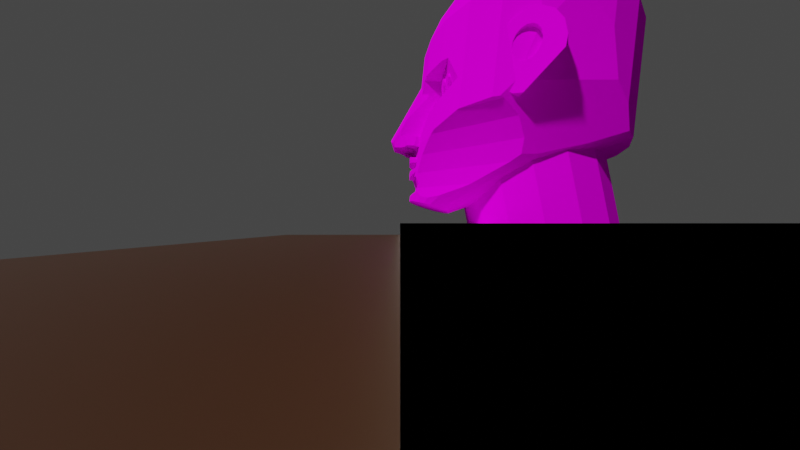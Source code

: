 # Source: face.blend  (saved by Blender 2.92.15; exported with 4.5.12 LTS)
import bpy
from mathutils import Matrix  # noqa: F401  (used for matrix-valued properties, if any)

bpy.ops.wm.read_factory_settings(use_empty=True)
scene = bpy.context.scene
scene.name = 'Scene'

# ---- collections
col_the_head = bpy.data.collections.new('the head'); scene.collection.children.link(col_the_head)
col_the_shot = bpy.data.collections.new('the shot'); scene.collection.children.link(col_the_shot)

# ---- images (referenced by path relative to the original .blend; pixels are not part of the script)
import os
ASSET_DIR = os.environ.get("B2B_ASSET_DIR", "")  # directory of the original .blend (textures are referenced by path, not embedded)
HERE = os.path.dirname(os.path.abspath(__file__))  # packed textures are extracted next to this script under _unpacked/

def load_image(name, relpath, width, height, colorspace="sRGB"):
    """Load a texture the original file referenced (path relative to the .blend, or extracted next to this script)."""
    p = next((c for c in (os.path.join(HERE, relpath), os.path.join(ASSET_DIR, relpath)) if relpath and os.path.exists(c)), "")
    if p:
        img = bpy.data.images.load(p, check_existing=True)
        img.name = name
    else:  # same state as the original file: an image datablock whose file is absent (Cycles renders it pink)
        img = bpy.data.images.new(name, width, height)
        img.source = "FILE"
        img.filepath = "//" + (relpath or name)
    img.colorspace_settings.name = colorspace
    return img
img_devg1a_png = load_image('devg1a.png', 'devg1a.png', 1024, 1024, 'sRGB')
img_devk2a_png = load_image('devk2a.png', 'devk2a.png', 1024, 1024, 'sRGB')
img_devw0a_png = load_image('devw0a.png', 'devw0a.png', 1024, 1024, 'sRGB')
img_devg1b_png = load_image('devg1b.png', 'devg1b.png', 1024, 1024, 'sRGB')

# ---- materials (node trees are filled in below, after node groups)
mat_dev_devg1a = bpy.data.materials.new('dev$devg1a')
mat_dev_devg1a.use_transparent_shadow = False
mat_dev_devg1a.diffuse_color = (0.784, 0.784, 0.784, 1.0)
mat_dev_devg1a.roughness = 0.6667
mat_dev_devg1a.specular_intensity = 0.0
mat_dev_devk2a = bpy.data.materials.new('dev$devk2a')
mat_dev_devk2a.use_transparent_shadow = False
mat_dev_devk2a.diffuse_color = (0.784, 0.784, 0.784, 1.0)
mat_dev_devk2a.roughness = 0.6667
mat_dev_devk2a.specular_intensity = 0.0
mat_dev_devw0a = bpy.data.materials.new('dev$devw0a')
mat_dev_devw0a.use_transparent_shadow = False
mat_dev_devw0a.diffuse_color = (0.784, 0.784, 0.784, 1.0)
mat_dev_devw0a.roughness = 0.6667
mat_dev_devw0a.specular_intensity = 0.0
mat_dev_devg1b = bpy.data.materials.new('dev$devg1b')
mat_dev_devg1b.use_transparent_shadow = False
mat_dev_devg1b.diffuse_color = (0.784, 0.784, 0.784, 1.0)
mat_dev_devg1b.roughness = 0.6667
mat_dev_devg1b.specular_intensity = 0.0
mat_material_001 = bpy.data.materials.new('Material.001')
mat_material_001.use_transparent_shadow = False

# ---- material node trees
mat_dev_devg1a.use_nodes = True; mat_dev_devg1a.node_tree.nodes.clear()
_N = mat_dev_devg1a.node_tree.nodes; _L = mat_dev_devg1a.node_tree.links
n0 = _N.new('ShaderNodeBsdfPrincipled'); n0.name = 'Principled BSDF'; n0.location = (10, 300)
n0.distribution = 'GGX'
n0.subsurface_method = 'BURLEY'
n0.inputs[2].default_value = 0.6667
n0.inputs[3].default_value = 1.0
n0.inputs[13].default_value = 0.0
n0.inputs[27].default_value = (0.0, 0.0, 0.0, 1.0)
n0.inputs[28].default_value = 1.0
n1 = _N.new('ShaderNodeOutputMaterial'); n1.name = 'Material Output'; n1.location = (300, 300)
n2 = _N.new('ShaderNodeTexImage'); n2.name = 'Image Texture'; n2.location = (-300, 600)
n2.image = img_devg1a_png
_L.new(n0.outputs[0], n1.inputs[0])
_L.new(n2.outputs[0], n0.inputs[0])
n1.is_active_output = True
mat_dev_devk2a.use_nodes = True; mat_dev_devk2a.node_tree.nodes.clear()
_N = mat_dev_devk2a.node_tree.nodes; _L = mat_dev_devk2a.node_tree.links
n0 = _N.new('ShaderNodeBsdfPrincipled'); n0.name = 'Principled BSDF'; n0.location = (10, 300)
n0.distribution = 'GGX'
n0.subsurface_method = 'BURLEY'
n0.inputs[2].default_value = 0.6667
n0.inputs[3].default_value = 1.0
n0.inputs[13].default_value = 0.0
n0.inputs[27].default_value = (0.0, 0.0, 0.0, 1.0)
n0.inputs[28].default_value = 1.0
n1 = _N.new('ShaderNodeOutputMaterial'); n1.name = 'Material Output'; n1.location = (300, 300)
n2 = _N.new('ShaderNodeTexImage'); n2.name = 'Image Texture'; n2.location = (-300, 600)
n2.image = img_devk2a_png
_L.new(n0.outputs[0], n1.inputs[0])
_L.new(n2.outputs[0], n0.inputs[0])
n1.is_active_output = True
mat_dev_devw0a.use_nodes = True; mat_dev_devw0a.node_tree.nodes.clear()
_N = mat_dev_devw0a.node_tree.nodes; _L = mat_dev_devw0a.node_tree.links
n0 = _N.new('ShaderNodeBsdfPrincipled'); n0.name = 'Principled BSDF'; n0.location = (10, 300)
n0.distribution = 'GGX'
n0.subsurface_method = 'BURLEY'
n0.inputs[2].default_value = 0.6667
n0.inputs[3].default_value = 1.0
n0.inputs[13].default_value = 0.0
n0.inputs[27].default_value = (0.0, 0.0, 0.0, 1.0)
n0.inputs[28].default_value = 1.0
n1 = _N.new('ShaderNodeOutputMaterial'); n1.name = 'Material Output'; n1.location = (300, 300)
n2 = _N.new('ShaderNodeTexImage'); n2.name = 'Image Texture'; n2.location = (-300, 600)
n2.image = img_devw0a_png
_L.new(n0.outputs[0], n1.inputs[0])
_L.new(n2.outputs[0], n0.inputs[0])
n1.is_active_output = True
mat_dev_devg1b.use_nodes = True; mat_dev_devg1b.node_tree.nodes.clear()
_N = mat_dev_devg1b.node_tree.nodes; _L = mat_dev_devg1b.node_tree.links
n0 = _N.new('ShaderNodeBsdfPrincipled'); n0.name = 'Principled BSDF'; n0.location = (10, 300)
n0.distribution = 'GGX'
n0.subsurface_method = 'BURLEY'
n0.inputs[2].default_value = 0.6667
n0.inputs[3].default_value = 1.0
n0.inputs[13].default_value = 0.0
n0.inputs[27].default_value = (0.0, 0.0, 0.0, 1.0)
n0.inputs[28].default_value = 1.0
n1 = _N.new('ShaderNodeOutputMaterial'); n1.name = 'Material Output'; n1.location = (300, 300)
n2 = _N.new('ShaderNodeTexImage'); n2.name = 'Image Texture'; n2.location = (-300, 600)
n2.image = img_devg1b_png
_L.new(n0.outputs[0], n1.inputs[0])
_L.new(n2.outputs[0], n0.inputs[0])
n1.is_active_output = True
mat_material_001.use_nodes = True; mat_material_001.node_tree.nodes.clear()
_N = mat_material_001.node_tree.nodes; _L = mat_material_001.node_tree.links
n0 = _N.new('ShaderNodeBsdfPrincipled'); n0.name = 'Principled BSDF'; n0.location = (10, 300)
n0.distribution = 'GGX'
n0.subsurface_method = 'BURLEY'
n0.inputs[0].default_value = (0.04955, 0.01946, 0.006519, 1.0)
n0.inputs[3].default_value = 1.45
n0.inputs[27].default_value = (0.0, 0.0, 0.0, 1.0)
n0.inputs[28].default_value = 1.0
n1 = _N.new('ShaderNodeOutputMaterial'); n1.name = 'Material Output'; n1.location = (300, 300)
_L.new(n0.outputs[0], n1.inputs[0])
n1.is_active_output = True

# ---- world
world_world = bpy.data.worlds.new('World'); scene.world = world_world
world_world.use_nodes = True; world_world.node_tree.nodes.clear()
_N = world_world.node_tree.nodes; _L = world_world.node_tree.links
n0 = _N.new('ShaderNodeOutputWorld'); n0.name = 'World Output'; n0.location = (300, 300)
n1 = _N.new('ShaderNodeBackground'); n1.name = 'Background'; n1.location = (10, 300)
n1.inputs[0].default_value = (0.05088, 0.05088, 0.05088, 1.0)
_L.new(n1.outputs[0], n0.inputs[0])
n0.is_active_output = True
world_world.color = (0.05088, 0.05088, 0.05088)
world_world.use_sun_shadow = False
world_world.sun_shadow_jitter_overblur = 0.0

# ---- cameras
cam_camera = bpy.data.cameras.new('Camera')
cam_camera.lens = 10.18
cam_camera.sensor_height = 36.0
cam_camera.display_size = 10.0
cam_camera.lens_unit = 'FOV'

# ---- meshes
me_wr_export_002 = bpy.data.meshes.new('wr_export.002')
me_wr_export_002.from_pydata([(-2.598, 1.5, 1.0), (-1.5, 2.598, -3.0), (0.0, 3.0, -3.0), (-2.598, -1.5, 1.0), (-2.5, -1.598, 1.0), (-1.5, -2.598, 1.0), (0.0, -3.0, -3.0), (-3.0, -3.815e-06, 1.0), (-2.598, -1.5, -3.0), (-3.0, -3.815e-06, -3.0), (-2.598, 1.5, -3.0), (1.5, 2.598, -3.0), (-1.5, -2.598, -3.0), (3.0, -3.815e-06, -3.0), (-1.668, -0.6279, 1.0), (1.299, 0.75, -3.0), (1.5, -3.815e-06, -3.0), (1.299, -0.75, -3.0), (0.75, -1.299, -3.0), (0.0, -1.5, -3.0), (-0.75, -1.299, -3.0), (-1.299, -0.75, -3.0), (-1.5, -3.815e-06, -3.0), (-1.299, 0.75, -3.0), (-0.75, 1.299, -3.0), (0.0, 1.5, -3.0), (0.75, 1.299, -3.0), (-2.049, -2.049, -3.0), (2.049, -2.049, -3.0), (1.5, -2.598, -3.0), (2.598, -1.5, -3.0), (2.598, 1.5, -3.0), (0.0, -3.0, 1.0), (1.5, -2.598, 1.0), (2.598, -1.5, 1.0), (-0.75, -1.299, 1.0), (0.0, -1.5, 1.0), (0.75, -1.299, 1.0), (0.0, 3.0, 1.0), (-1.5, 2.598, 1.0), (2.67, -1.232, 1.0), (3.0, -3.815e-06, 1.0), (1.299, -0.75, 1.0), (1.5, -3.815e-06, 1.0), (1.299, 0.75, 1.0), (0.75, 1.299, 1.0), (0.0, 1.5, 1.0), (-0.75, 1.299, 1.0), (-1.299, 0.75, 1.0), (-1.5, -3.815e-06, 1.0), (-1.299, -0.75, 1.0), (2.598, 1.5, 1.0), (1.5, 2.598, 1.0), (1.299, 0.75, -3.0), (1.5, -3.815e-06, -3.0), (1.299, -0.75, -3.0), (0.75, -1.299, -3.0), (0.0, -1.5, -3.0), (-0.75, -1.299, -3.0), (-1.299, -0.75, -3.0), (-1.5, -3.815e-06, -3.0), (-1.299, 0.75, -3.0), (-0.75, 1.299, -3.0), (0.0, 1.5, -3.0), (0.75, 1.299, -3.0), (-0.75, -1.299, 1.0), (0.0, -1.5, 1.0), (0.75, -1.299, 1.0), (1.299, -0.75, 1.0), (1.5, -3.815e-06, 1.0), (1.299, 0.75, 1.0), (0.75, 1.299, 1.0), (0.0, 1.5, 1.0), (-0.75, 1.299, 1.0), (-1.299, 0.75, 1.0), (-1.5, -3.815e-06, 1.0), (-1.299, -0.75, 1.0)], [], [(7, 3, 4, 14, 49, 48, 47, 46, 45, 44, 43, 42, 37, 40, 41, 51, 52, 38, 39, 0), (41, 13, 31, 51), (34, 33, 29, 28, 30), (9, 7, 0, 10), (26, 25, 24, 23, 22, 21, 20, 19, 27, 8, 9, 10, 1, 2, 11, 31, 13, 30, 28, 16, 15), (3, 7, 9, 8), (27, 12, 5, 4, 3, 8), (6, 32, 5, 12), (39, 38, 2, 1), (52, 11, 2, 38), (11, 52, 51, 31), (6, 12, 27, 19, 18, 17, 16, 28, 29), (50, 49, 14, 4, 5, 32, 33, 34, 40, 37, 36, 35), (33, 32, 6, 29), (34, 30, 13, 41, 40), (1, 10, 0, 39), (53, 54, 55, 56, 57, 58, 59, 60, 61, 62, 63, 64), (68, 69, 70, 71, 72, 73, 74, 75, 76, 65, 66, 67)])
me_wr_export_002.polygons.foreach_set('material_index', [0, 0, 0, 0, 0, 0, 0, 0, 0, 0, 0, 0, 0, 0, 0, 0, 1, 1])
_uv = me_wr_export_002.uv_layers.new(name='UVMap')
_uv.uv.foreach_set('vector', [3.375, 8.0, 3.475, 7.625, 3.5, 7.6, 3.708, 7.843, 3.75, 8.0, 3.8, 8.188, 3.938, 8.325, 4.125, 8.375, 4.312, 8.325, 4.45, 8.188, 4.5, 8.0, 4.45, 7.812, 4.312, 7.675, 4.792, 7.692, 4.875, 8.0, 4.775, 8.375, 4.5, 8.65, 4.125, 8.75, 3.75, 8.65, 3.475, 8.375, -20.75, 8.0, -19.75, 8.0, -19.75, 8.375, -20.75, 8.375, -20.75, 7.625, -20.75, 7.35, -19.75, 7.35, -19.75, 7.488, -19.75, 7.625, 19.75, 8.0, 20.75, 8.0, 20.75, 8.375, 19.75, 8.375, -4.312, 8.325, -4.125, 8.375, -3.938, 8.325, -3.8, 8.188, -3.75, 8.0, -3.8, 7.812, -3.938, 7.675, -4.125, 7.625, -3.613, 7.488, -3.475, 7.625, -3.375, 8.0, -3.475, 8.375, -3.75, 8.65, -4.125, 8.75, -4.5, 8.65, -4.775, 8.375, -4.875, 8.0, -4.775, 7.625, -4.637, 7.488, -4.5, 8.0, -4.45, 8.188, 20.75, 7.625, 20.75, 8.0, 19.75, 8.0, 19.75, 7.625, 19.75, 7.488, 19.75, 7.35, 20.75, 7.35, 20.75, 7.6, 20.75, 7.625, 19.75, 7.625, 19.75, -3.125, 20.75, -3.125, 20.75, -2.75, 19.75, -2.75, 20.75, 4.75, 20.75, 5.125, 19.75, 5.125, 19.75, 4.75, 20.75, 5.5, 19.75, 5.5, 19.75, 5.125, 20.75, 5.125, -19.75, 8.65, -20.75, 8.65, -20.75, 8.375, -19.75, 8.375, -4.125, 7.25, -3.75, 7.35, -3.613, 7.488, -4.125, 7.625, -4.312, 7.675, -4.45, 7.812, -4.5, 8.0, -4.637, 7.488, -4.5, 7.35, 3.8, 7.812, 3.75, 8.0, 3.708, 7.843, 3.5, 7.6, 3.75, 7.35, 4.125, 7.25, 4.5, 7.35, 4.775, 7.625, 4.792, 7.692, 4.312, 7.675, 4.125, 7.625, 3.938, 7.675, 20.75, -3.5, 20.75, -3.125, 19.75, -3.125, 19.75, -3.5, -20.75, 7.625, -19.75, 7.625, -19.75, 8.0, -20.75, 8.0, -20.75, 7.692, 19.75, 4.75, 19.75, 4.475, 20.75, 4.475, 20.75, 4.75, -4.45, 8.188, -4.5, 8.0, -4.45, 7.812, -4.312, 7.675, -4.125, 7.625, -3.938, 7.675, -3.8, 7.812, -3.75, 8.0, -3.8, 8.188, -3.938, 8.325, -4.125, 8.375, -4.312, 8.325, 4.45, 7.812, 4.5, 8.0, 4.45, 8.188, 4.312, 8.325, 4.125, 8.375, 3.938, 8.325, 3.8, 8.188, 3.75, 8.0, 3.8, 7.812, 3.938, 7.675, 4.125, 7.625, 4.312, 7.675])
me_wr_export_002.materials.append(mat_dev_devg1a)
me_wr_export_002.materials.append(mat_dev_devk2a)
me_wr_export_002.use_remesh_fix_poles = True
me_wr_export_002.use_remesh_preserve_attributes = False
me_wr_export_002.use_mirror_vertex_groups = False
me_wr_export_002.update()
me_wr_export_004 = bpy.data.meshes.new('wr_export.004')
me_wr_export_004.from_pydata([(-37.32, -5.34, 47.15), (-32.41, -13.57, 50.27), (-35.1, -11.21, 47.15), (35.1, -11.21, 47.15), (32.41, -13.57, 50.27), (35.11, -11.21, 40.53), (32.34, -13.09, 41.01), (24.75, -19.56, 51.3), (34.44, -9.42, 25.21), (35.0, -9.469, 28.07), (36.52, -7.456, 21.08), (20.03, -23.02, 53.83), (13.39, -27.06, 57.54), (32.34, -7.967, 14.71), (34.05, -3.717, 0.06636), (13.11, -27.2, 57.57), (21.87, -8.017, 1.165), (24.75, -7.664, 3.198), (30.02, -8.234, 11.13), (33.94, -3.707, -0.08717), (13.39, -7.793, -4.563), (8.377, -28.93, 58.19), (4.048, -29.97, 58.86), (-1.699e-14, -7.959, -7.313), (11.49, -8.018, -4.994), (12.42, -5.107, -13.47), (-12.48, -5.112, -13.45), (-4.048, -29.97, 58.86), (-8.377, -28.93, 58.19), (-21.87, -8.017, 1.165), (-13.39, -7.793, -4.563), (-11.49, -8.018, -4.994), (-24.09, -4.573, -8.23), (-24.75, -7.664, 3.198), (-13.11, -27.2, 57.57), (-13.39, -27.06, 57.54), (-32.34, -7.967, 14.71), (-30.02, -8.234, 11.13), (-35.0, -9.469, 28.07), (-34.44, -9.42, 25.21), (-36.52, -7.456, 21.08), (-32.34, -13.09, 41.01), (-20.03, -23.02, 53.83), (-24.75, -19.56, 51.3), (-40.16, 2.177, 50.82), (-42.29, 7.84, 57.59), (-41.57, 8.627, 61.72), (-42.51, 8.404, 59.28), (45.44, 23.01, 44.8), (45.2, 20.9, 45.98), (46.24, 30.1, 46.75), (46.0, 27.99, 45.22), (45.02, 19.26, 51.52), (44.99, 19.0, 50.23), (45.04, 19.49, 47.88), (45.72, 25.5, 44.53), (44.35, 13.28, 47.12), (45.66, 24.99, 36.24), (46.57, 33.11, 40.82), (46.03, 28.24, 37.16), (46.36, 31.25, 19.62), (37.32, -5.34, 47.15), (40.16, 2.177, 50.82), (42.29, 7.84, 57.59), (42.43, 8.201, 51.84), (44.27, 13.07, 54.15), (42.6, 8.642, 54.18), (43.66, 8.642, 54.97), (42.96, 9.609, 55.9), (-38.17, -3.102, 5.846), (-35.11, -11.21, 40.53), (-42.96, 9.609, 55.9), (-43.66, 8.642, 54.97), (-42.6, 8.642, 54.18), (-44.35, 13.28, 47.12), (-42.43, 8.201, 51.84), (-46.24, 30.1, 46.75), (-46.0, 27.99, 45.22), (-45.72, 25.5, 44.53), (-45.44, 23.01, 44.8), (-45.2, 20.9, 45.98), (-45.04, 19.49, 47.88), (-44.99, 19.0, 50.23), (-46.57, 33.11, 40.82), (-46.03, 28.24, 37.16), (-45.66, 24.99, 36.24), (-48.0, 45.81, 31.61), (-47.78, 47.74, 29.6), (47.78, 47.74, 29.6), (-6.0, 28.0, 82.0), (-10.05, 34.22, 75.55), (-5.48, 30.43, 81.31), (-24.0, 34.84, 78.06), (-6.0, 20.51, 80.21), (-6.0, 20.85, 79.11), (-4.678, 25.12, 76.58), (-20.0, 13.82, 82.11), (-11.4, 20.64, 72.16), (-3.672, 22.82, 76.03), (-5.165, 21.91, 76.85), (-5.262, 23.13, 72.78), (-20.0, 16.89, 72.16), (-28.6, 20.64, 72.16), (-32.25, 22.12, 72.53), (5.48, 30.43, 81.31), (6.0, 28.0, 82.0), (10.05, 34.22, 75.55), (7.545, 36.29, 83.83), (4.206, 30.97, 84.88), (6.0, 20.85, 79.11), (6.0, 20.51, 80.21), (4.678, 25.12, 76.58), (11.4, 20.64, 72.16), (3.672, 22.82, 76.03), (5.165, 21.91, 76.85), (5.262, 23.13, 72.78), (20.0, 16.89, 72.16), (28.6, 20.64, 72.16), (6.0, 5.2, 86.56), (10.28, 5.2, 86.56), (12.42, 5.528, 86.42), (18.4, 14.31, 82.78), (20.51, 0.7963, 83.28), (24.0, 3.584, 81.4), (12.42, 1.235, 86.88), (33.29, 7.84, 73.18), (-18.4, 14.31, 82.78), (-6.0, 5.2, 86.56), (-10.43, 4.598, 86.8), (-10.28, 5.2, 86.56), (12.55, -30.16, 81.86), (11.77, -29.24, 84.84), (4.912, -27.34, 91.01), (3.331e-15, -14.88, 88.96), (-9.748, -21.25, 88.17), (-9.867, -22.7, 88.66), (-9.828, -22.77, 88.68), (-9.81, -22.79, 88.69), (9.81, -22.79, 88.69), (9.828, -22.77, 88.68), (9.748, -21.25, 88.17), (10.45, -18.9, 87.38), (5.871, -23.7, 90.48), (-8.219, -14.76, 89.19), (-4.912, -27.34, 91.01), (-5.871, -23.7, 90.48), (-10.45, -18.9, 87.38), (-11.97, -25.73, 86.47), (-10.01, -28.38, 87.64), (-7.31, -27.67, 89.94), (11.97, -25.73, 86.47), (9.867, -22.7, 88.66), (10.01, -28.38, 87.64), (7.31, -27.67, 89.94), (14.2, -26.63, 83.04), (17.15, -25.85, 77.56), (10.18, -16.04, 88.35), (12.41, -31.06, 78.93), (11.47, -31.88, 76.26), (9.882, -32.59, 73.97), (-11.47, -31.88, 76.26), (-14.2, -26.63, 83.04), (-17.15, -25.85, 77.56), (-10.18, -16.04, 88.35), (6.364, -7.82, 79.52), (6.364, -7.82, 88.71), (3.444, -7.495, 79.52), (3.444, -10.27, 79.52), (2.487e-14, -10.38, 79.52), (6.364, -9.941, 79.52), (8.315, -9.454, 79.52), (9.0, -8.88, 79.52), (8.315, -8.306, 79.52), (-14.93, -5.34, 85.94), (-20.51, 0.7963, 83.28), (-21.85, 2.177, 82.52), (14.93, -5.34, 85.94), (9.34, -15.01, 88.69), (10.57, -13.57, 88.1), (-23.63, -21.25, 64.13), (22.03, -22.64, 67.56), (-22.03, -22.64, 67.56), (-7.809, -33.15, 72.14), (-5.389, -33.56, 70.82), (-2.748, -33.8, 70.02), (9.948e-14, -33.89, 69.75), (2.748, -33.8, 70.02), (5.389, -33.56, 70.82), (7.809, -33.15, 72.14), (23.63, -21.25, 64.13), (4.263e-14, -30.47, 59.58), (-35.0, -64.0, 17.23), (35.0, -64.0, 17.23), (24.75, -64.0, 42.46), (13.39, -64.0, 50.19), (1.776e-14, -64.0, 52.91), (-32.34, -64.0, 30.88), (32.34, -64.0, 30.88), (-33.86, 45.84, -5.445), (-41.49, 46.92, 5.225), (-41.57, 46.83, 5.348), (-46.36, 48.05, 17.83), (-46.3, 48.15, 17.66), (-41.63, 51.94, 56.93), (-41.57, 51.83, 57.11), (-34.03, 52.95, 67.7), (-33.94, 52.85, 67.83), (-24.08, 53.71, 75.98), (-24.0, 53.64, 76.06), (-12.47, 54.17, 81.2), (-1.742e-14, 54.32, 82.99), (12.42, 54.13, 81.23), (12.47, 54.17, 81.2), (24.08, 53.71, 75.98), (41.63, 51.94, 56.93), (46.39, 50.75, 44.42), (46.36, 48.05, 17.83), (41.57, 46.83, 5.348), (33.94, 45.77, -5.37), (23.94, 45.01, -13.63), (24.0, 44.96, -13.59), (8.314, 79.62, 43.0), (4.303, 76.2, 11.03), (8.748, 68.6, -5.883), (-1.639e-13, 76.14, 10.44), (16.89, 69.01, -2.293), (8.774, 68.61, -5.868), (11.76, 76.69, 15.55), (29.2, 70.45, 10.8), (14.4, 77.07, 19.16), (16.63, 78.0, 27.89), (33.71, 72.34, 28.49), (16.06, 78.49, 32.41), (32.64, 73.29, 37.68), (33.76, 72.34, 28.69), (29.39, 74.17, 46.31), (14.4, 78.94, 36.62), (24.12, 74.91, 53.82), (11.76, 79.32, 40.23), (17.14, 75.48, 59.67), (16.97, 75.47, 59.85), (4.303, 79.8, 44.75), (-2.984e-13, 79.87, 45.34), (-8.793, 75.83, 63.47), (-8.314, 79.62, 43.0), (-17.14, 75.48, 59.67), (-8.906, 75.83, 63.4), (-4.303, 79.8, 44.75), (-11.76, 79.32, 40.23), (-14.4, 78.94, 36.62), (-29.31, 74.16, 46.62), (-16.06, 78.49, 32.41), (-29.39, 74.17, 46.31), (-16.63, 78.0, 27.89), (-32.59, 71.37, 19.44), (-32.54, 71.37, 19.34), (-16.06, 77.52, 23.37), (-11.76, 76.69, 15.55), (-23.88, 69.64, 3.43), (-29.2, 70.45, 10.8), (-16.92, 69.01, -2.262), (-8.314, 76.39, 12.78), (-8.774, 68.61, -5.868), (-16.89, 69.01, -2.293), (-23.87, 69.64, 3.409), (-29.22, 70.45, 10.82), (-33.76, 72.34, 28.69), (-33.71, 72.34, 28.49), (-32.64, 73.29, 37.68), (-32.64, 73.29, 37.96), (-24.12, 74.91, 53.82), (-23.97, 74.9, 54.1), (-16.97, 75.47, 59.85), (9.927e-14, 75.95, 64.71), (8.906, 75.83, 63.4), (8.793, 75.83, 63.47), (23.97, 74.9, 54.1), (29.31, 74.16, 46.62), (32.64, 73.29, 37.96), (32.59, 71.37, 19.44), (32.54, 71.37, 19.34), (23.87, 69.64, 3.409), (23.88, 69.64, 3.43), (29.22, 70.45, 10.82), (16.92, 69.01, -2.262), (3.835e-16, 68.47, -7.107), (-8.748, 68.6, -5.883), (-11.62, 55.86, -16.02), (-31.36, 57.8, -3.35), (-22.33, 56.65, -11.07), (-38.15, 59.17, 6.502), (-38.05, 58.95, 6.102), (-42.31, 63.2, 41.81), (-42.31, 63.17, 41.91), (-31.23, 65.07, 62.92), (-22.21, 65.62, 70.62), (-11.55, 65.93, 75.56), (-2.574e-15, 66.01, 77.29), (11.55, 65.93, 75.56), (31.23, 65.07, 62.92), (22.21, 65.62, 70.62), (31.09, 64.97, 63.21), (38.05, 64.26, 53.09), (42.31, 63.17, 41.91), (42.31, 63.2, 41.81), (42.35, 60.59, 17.79), (31.36, 57.8, -3.35), (11.62, 55.86, -16.02), (11.44, 55.76, -16.13), (7.397e-15, 55.54, -17.76), (-11.44, 55.76, -16.13), (-22.07, 56.46, -11.34), (-31.14, 57.58, -3.74), (-42.35, 60.44, 17.5), (-42.35, 60.59, 17.79), (-43.77, 61.95, 29.8), (-43.79, 61.9, 29.7), (-38.05, 64.26, 53.09), (-37.99, 64.19, 53.34), (-22.02, 65.53, 70.84), (-31.09, 64.97, 63.21), (-11.42, 65.87, 75.66), (11.42, 65.87, 75.66), (22.02, 65.53, 70.84), (37.99, 64.19, 53.34), (43.77, 61.95, 29.8), (43.79, 61.9, 29.7), (42.35, 60.44, 17.5), (38.05, 58.95, 6.102), (38.15, 59.17, 6.502), (31.14, 57.58, -3.74), (22.07, 56.46, -11.34), (22.33, 56.65, -11.07), (-47.98, 49.46, 31.03), (48.0, 49.35, 31.23), (47.98, 49.46, 31.03), (-2.407e-14, -5.294, -15.23), (12.39, 44.48, -18.77), (12.42, 44.45, -18.76), (-3.164e-14, 44.29, -20.53), (12.48, -5.112, -13.45), (24.0, -4.565, -8.306), (24.09, -4.573, -8.23), (33.86, 45.84, -5.445), (41.57, 5.92, 9.716), (38.17, -3.102, 5.846), (41.49, 46.92, 5.225), (32.34, -64.0, 3.569), (24.75, -64.0, -8.008), (46.3, 48.15, 17.66), (48.0, 47.93, 31.38), (46.36, 50.64, 44.62), (47.74, 48.16, 33.54), (46.74, 34.62, 43.2), (46.43, 36.36, 45.58), (48.0, 45.81, 31.61), (49.41, 22.5, 38.55), (41.57, 51.83, 57.11), (43.57, 23.01, 54.94), (43.35, 25.5, 55.25), (46.41, 32.0, 51.29), (44.99, 32.0, 50.23), (45.71, 31.51, 48.38), (43.74, 30.1, 53.72), (44.3, 31.51, 52.1), (45.26, 31.51, 52.82), (43.41, 27.99, 54.82), (43.64, 27.99, 54.99), (44.03, 20.9, 53.93), (44.68, 19.49, 52.39), (46.26, 30.31, 47.07), (44.29, 30.1, 54.12), (43.41, 25.5, 55.3), (43.64, 23.01, 54.99), (44.29, 20.9, 54.12), (42.51, 8.404, 59.28), (42.48, 34.72, 56.54), (43.66, 36.36, 54.97), (43.15, 36.36, 54.59), (46.41, 37.5, 51.29), (44.82, 37.5, 50.1), (46.36, 36.48, 46.14), (49.17, 27.99, 47.59), (48.52, 30.1, 48.46), (47.55, 31.51, 49.76), (45.26, 19.49, 52.82), (45.07, 19.76, 53.07), (46.41, 19.0, 51.29), (45.71, 7.788, 52.22), (47.55, 19.49, 49.76), (49.4, 25.5, 47.29), (48.09, 11.21, 49.04), (49.17, 23.01, 47.59), (48.52, 20.9, 48.46), (53.59, 22.5, 41.68), (53.05, 28.24, 42.41), (53.22, 18.6, 42.18), (49.16, 36.36, 47.62), (51.49, 33.11, 44.5), (34.03, 52.95, 67.7), (33.94, 52.85, 67.83), (27.08, 34.22, 75.55), (32.25, 22.12, 72.53), (24.0, 53.64, 76.06), (24.0, 34.84, 78.06), (24.0, 16.2, 80.06), (20.0, 13.82, 82.11), (0.9575, 0.1792, 88.63), (10.43, 4.598, 86.8), (6.975, 0.302, 89.38), (4.121, 0.1792, 88.63), (4.5, 4.0, 88.5), (11.92, 0.3864, 89.89), (10.81, 5.531, 88.42), (4.194, -14.42, 89.73), (3.843, -14.46, 89.78), (7.75, -13.12, 89.08), (8.219, -14.76, 89.19), (8.991, -10.3, 88.72), (8.897, -12.18, 88.82), (9.408, -10.24, 88.53), (8.878, -12.2, 88.82), (8.315, -8.306, 88.49), (3.444, -7.495, 89.1), (1.387e-14, -7.324, 89.57), (1.39e-14, -7.38, 89.58), (3.444, -10.27, 89.39), (6.364, -9.941, 88.94), (8.315, -9.454, 88.61), (9.0, -8.88, 88.45), (10.06, -7.766, 88.18), (10.13, -6.584, 88.04), (9.429, -6.013, 88.41), (4.194, -3.337, 88.55), (7.75, -4.638, 88.17), (10.27, -6.971, 88.06), (8.232, 0.009866, 87.61), (11.13, 0.0, 87.19), (8.228, 0.0, 87.61), (9.194, -6.905, 88.54), (9.239, -6.591, 88.5), (9.265, -5.879, 88.42), (4.5, 0.1569, 88.5), (7.071, -10.84, 90.45), (7.071, -13.37, 90.45), (7.071, -7.047, 90.45), (10.13, -6.584, 88.12), (9.151, -7.638, 88.58), (7.75, -13.12, 89.84), (9.239, -5.857, 88.5), (7.75, -4.638, 89.84), (11.26, 0.009866, 87.61), (11.26, 0.0, 87.61), (3.316, 34.12, 84.67), (-8.646e-15, 37.03, 84.84), (12.42, 36.12, 83.15), (-4.206, 30.97, 84.88), (-12.42, 36.12, 83.15), (-3.316, 34.12, 84.67), (-7.545, 36.29, 83.83), (-12.42, 54.13, 81.23), (-0.9575, 0.1792, 88.63), (6.975, 4.0, 89.38), (4.4, -3.412, 91.52), (4.4, -6.707, 91.52), (-2.726e-15, -2.88, 91.52), (-6.975, 0.302, 89.38), (-2.025, 0.302, 89.38), (-4.121, 0.1792, 88.63), (-4.5, 4.0, 88.5), (4.194, -3.337, 91.52), (-1.0, 0.6522, 91.5), (1.0, 0.6522, 91.5), (2.025, 0.302, 89.38), (2.026, 0.3019, 89.38), (6.975, 1.002, 93.62), (-2.025, 4.0, 89.38), (-1.0, 4.0, 91.5), (1.0, 4.0, 91.5), (2.025, 4.0, 89.38), (4.5, 1.148, 94.5), (8.0, 4.0, 91.5), (8.0, 0.6522, 91.5), (7.732, 6.629, 94.6), (8.718, 6.554, 94.17), (7.732, 1.163, 94.6), (10.57, 1.005, 93.63), (10.16, 0.9913, 93.55), (6.975, 4.0, 93.62), (10.16, 2.438, 93.55), (6.0, 16.4, 93.31), (-3.843, -14.46, 89.78), (2.392e-14, -27.13, 91.69), (2.241e-14, -24.15, 91.37), (-7.75, -13.12, 89.08), (-4.194, -14.42, 89.73), (-8.991, -10.3, 88.72), (-8.878, -12.2, 88.82), (-9.408, -10.24, 88.53), (4.194, -14.42, 91.52), (-4.4, -14.35, 91.52), (4.4, -14.35, 91.52), (-5.395e-16, -14.88, 91.52), (-4.194, -14.42, 91.52), (-3.444, -7.495, 89.1), (-6.364, -7.82, 88.71), (-8.315, -8.306, 88.49), (-10.06, -7.766, 88.18), (-9.0, -8.88, 88.45), (-8.315, -9.454, 88.61), (-3.444, -10.27, 89.39), (1.557e-14, -10.68, 89.93), (-10.13, -6.584, 88.04), (-9.265, -5.879, 88.42), (-7.75, -4.638, 88.17), (-4.194, -3.337, 88.55), (1.161e-14, -2.88, 89.1), (-8.232, 0.009866, 87.61), (1.029e-14, -0.2675, 88.82), (-8.228, 0.0, 87.61), (-11.13, 0.0, 87.19), (-12.42, 1.235, 86.88), (-9.151, -7.638, 88.58), (-10.27, -6.971, 88.06), (-10.13, -6.584, 88.12), (7.071, -4.389, 90.45), (-9.239, -6.591, 88.5), (-9.194, -6.905, 88.54), (-9.429, -6.013, 88.41), (-7.071, -10.84, 90.45), (-7.75, -13.12, 89.84), (4.4, -11.18, 91.52), (-7.071, -13.37, 90.45), (-4.4, -11.18, 91.52), (-9.239, -5.857, 88.5), (-4.5, 0.1569, 88.5), (-10.81, 5.531, 88.42), (-7.732, 6.629, 94.6), (-6.975, 4.0, 89.38), (-8.0, 4.0, 91.5), (-11.92, 0.3864, 89.89), (-6.0, 16.4, 93.31), (-12.42, 5.528, 86.42), (-11.26, 0.009866, 87.61), (-11.26, 0.0, 87.61), (-4.4, -3.412, 91.52), (-4.194, -3.337, 91.52), (-4.4, -6.707, 91.52), (-8.0, 0.6522, 91.5), (-6.975, 1.002, 93.62), (-7.732, 1.163, 94.6), (-6.975, 4.0, 93.62), (-4.5, 1.148, 94.5), (-2.025, 1.002, 93.62), (2.025, 1.002, 93.62), (-2.025, 4.0, 93.62), (-4.5, 4.0, 94.5), (4.5, 4.0, 94.5), (2.025, 4.0, 93.62), (-5.647, 1.53, 96.82), (4.46, 6.844, 99.63), (6.0, 6.957, 96.44), (4.466, 2.071, 100.1), (4.476, 4.357, 101.0), (4.46, 1.994, 99.63), (2.691, 1.23, 95.0), (5.647, 1.53, 96.82), (6.0, 10.93, 96.44), (5.647, 10.61, 96.82), (-7.071, -4.389, 90.45), (-7.071, -7.047, 90.45), (-7.75, -4.638, 89.84), (-24.0, 16.2, 80.06), (-33.29, 7.84, 73.18), (-27.08, 34.22, 75.55), (-8.718, 6.554, 94.17), (-10.16, 0.9913, 93.55), (-10.57, 1.005, 93.63), (-10.16, 2.438, 93.55), (-6.0, 6.957, 96.44), (-4.476, 4.357, 101.0), (-4.46, 1.994, 99.63), (-4.466, 2.071, 100.1), (2.393e-15, 6.865, 102.1), (-4.46, 6.844, 99.63), (-5.647, 10.61, 96.82), (-6.0, 10.93, 96.44), (-24.0, 3.584, 81.4), (-46.36, 50.64, 44.62), (-43.41, 27.99, 54.82), (-44.29, 30.1, 54.12), (-43.74, 30.1, 53.72), (-44.99, 32.0, 50.23), (-44.3, 31.51, 52.1), (-45.26, 31.51, 52.82), (-45.71, 31.51, 48.38), (-44.03, 20.9, 53.93), (-44.68, 19.49, 52.39), (-43.35, 25.5, 55.25), (-43.57, 23.01, 54.94), (-42.48, 34.72, 56.54), (-43.15, 36.36, 54.59), (-43.66, 36.36, 54.97), (-46.36, 36.48, 46.14), (-44.82, 37.5, 50.1), (-43.32, 24.53, 55.42), (-44.27, 13.07, 54.15), (-43.64, 27.99, 54.99), (-44.29, 20.9, 54.12), (-43.64, 23.01, 54.99), (-43.41, 25.5, 55.3), (-45.26, 19.49, 52.82), (-45.02, 19.26, 51.52), (-46.26, 30.31, 47.07), (-45.71, 7.788, 52.22), (-46.41, 32.0, 51.29), (-46.41, 19.0, 51.29), (-47.55, 31.51, 49.76), (-46.74, 34.62, 43.2), (-47.55, 19.49, 49.76), (-46.39, 50.75, 44.42), (-46.43, 36.36, 45.58), (-46.41, 37.5, 51.29), (-47.74, 48.16, 33.54), (-48.0, 49.35, 31.23), (-49.4, 25.5, 47.29), (-48.52, 30.1, 48.46), (-48.0, 30.86, 49.16), (-48.52, 20.9, 48.46), (-49.17, 23.01, 47.59), (-49.17, 27.99, 47.59), (-49.16, 36.36, 47.62), (-48.0, 36.84, 49.16), (-48.0, 47.93, 31.38), (-49.41, 22.5, 38.55), (-53.22, 18.6, 42.18), (-53.59, 22.5, 41.68), (-51.49, 33.11, 44.5), (-53.05, 28.24, 42.41), (-46.36, 31.25, 19.62), (-33.94, 45.77, -5.37), (-24.0, 44.96, -13.59), (-24.0, -4.565, -8.306), (-32.34, -64.0, 3.569), (-23.94, 45.01, -13.63), (-12.42, 44.45, -18.76), (-12.42, -5.107, -13.47), (-12.39, 44.48, -18.77), (13.39, -62.79, -15.5), (9.347e-15, -62.27, -18.12), (-13.39, -62.79, -15.5), (-24.75, -64.0, -8.008), (-22.65, -64.0, -9.438), (-11.77, -29.24, 84.84), (-12.55, -30.16, 81.86), (-12.41, -31.06, 78.93), (-9.882, -32.59, 73.97), (-3.444, -7.495, 79.52), (-6.364, -7.82, 79.52), (-8.315, -8.306, 79.52), (-9.0, -8.88, 79.52), (-8.315, -9.454, 79.52), (-6.364, -9.941, 79.52), (-3.444, -10.27, 79.52), (0.0, -7.38, 79.52), (-6.364, -9.941, 88.94), (1.542e-14, -10.38, 89.9), (-8.897, -12.18, 88.82), (-10.57, -13.57, 88.1), (-9.34, -15.01, 88.69), (16.06, 77.52, 23.37), (8.314, 76.39, 12.78), (-4.303, 76.2, 11.03), (-14.4, 77.07, 19.16), (44.35, 13.28, 16.23), (41.57, 8.627, 61.72), (33.94, 7.995, 72.62), (-34.05, -3.717, 0.06636), (-41.57, 5.92, 9.716), (-33.94, -3.707, -0.08717), (-13.39, -64.0, 50.19), (21.85, 2.177, 82.52), (22.65, -64.0, -9.438), (-44.35, 13.28, 16.23), (-24.75, -64.0, 42.46), (-33.94, 7.995, 72.62)], [], [(626, 76, 613, 595, 617, 627), (189, 180, 157, 158, 5, 3, 4), (334, 350, 88, 355, 60, 216, 335), (41, 196, 684, 43), (192, 9, 6, 197), (348, 682, 648, 20, 16, 17), (299, 301, 399, 357, 214, 324), (466, 535, 469, 538), (12, 194, 193, 7, 11), (649, 23, 24, 20, 648), (26, 646, 336, 23, 31), (184, 27, 190, 185), (314, 254, 255, 265, 290, 313), (449, 441, 432, 446, 431, 434, 450), (320, 294, 318, 203, 204, 205), (32, 29, 33, 37, 677, 679), (180, 155, 130, 157), (439, 432, 441, 440), (319, 295, 320, 205, 206, 207), (69, 677, 37, 36, 39, 40), (414, 416, 448, 444, 501, 499), (75, 73, 72, 614), (631, 632, 622, 604, 603, 621), (416, 419, 421, 448), (34, 35, 680, 195, 190, 27, 28), (554, 558, 557, 480), (634, 85, 74, 75, 614, 635), (369, 385, 387, 53, 52), (54, 389, 393, 49), (54, 49, 48, 55, 51, 50, 370, 52, 53), (190, 22, 186, 185), (342, 16, 20, 24, 340, 341), (382, 383, 50, 51), (62, 61, 3, 5, 10, 345, 344, 674, 56, 64, 66, 68, 65, 375, 63), (448, 421, 418, 443, 444), (315, 292, 269, 268, 266), (387, 385, 386, 65, 68, 67, 388, 391, 392, 393, 389), (636, 634, 635), (306, 330, 332, 225, 284, 281), (68, 66, 67), (309, 339, 647, 310), (433, 516, 465, 470), (8, 13, 18, 14, 345, 10), (299, 276, 239, 240, 300, 301), (196, 41, 38, 191), (269, 292, 293, 317, 250, 252), (632, 627, 617, 615, 594, 590, 607, 610, 605, 600, 602, 622), (606, 71, 73, 75, 74, 683, 678, 69, 40, 70, 2, 0, 44, 45, 47), (71, 72, 73), (525, 445, 447, 439, 440, 449, 450), (437, 452, 438), (76, 77, 78, 79, 80, 81, 82, 612, 613), (527, 526, 513, 528), (28, 27, 184, 183), (307, 308, 309, 285, 223), (645, 647, 339, 336, 646), (461, 518, 407), (86, 623, 87), (623, 633, 87), (350, 352, 88), (88, 352, 355), (458, 456, 91, 89, 541), (459, 456, 458, 454, 210, 460, 457), (103, 102, 97, 100, 90, 574), (94, 89, 91, 95, 99), (459, 90, 100, 98, 95, 91, 456), (574, 90, 459, 457, 92), (102, 103, 572, 96, 101), (96, 126, 93, 94, 99, 98, 100, 97, 101), (102, 101, 97), (95, 98, 99), (453, 490, 105, 104, 108), (120, 121, 110, 118, 119, 408), (404, 455, 107, 106, 401), (111, 104, 105, 109, 114), (116, 112, 115, 113, 114, 109, 110, 121, 406), (107, 108, 104, 111, 113, 115, 106), (113, 111, 114), (112, 117, 402, 401, 106, 115), (112, 116, 117), (117, 116, 406, 405, 402), (127, 93, 126, 542, 128, 129), (123, 681, 62, 63, 125), (125, 63, 375, 675, 676), (646, 26, 642, 641, 644, 645), (131, 130, 155, 154), (146, 134, 135, 136, 137, 138, 139, 151, 140, 141), (145, 493, 142, 138, 137), (289, 263, 262, 286, 287, 311), (180, 189, 140, 151, 150, 154, 155), (136, 135, 147, 148, 149), (297, 210, 211, 212, 322), (150, 151, 139, 153, 152), (230, 670, 229, 227, 671, 222, 224, 672, 261, 257, 673, 256, 253, 251, 249, 248, 244, 247, 242, 241, 221, 238, 236, 232), (616, 82, 81, 619), (181, 179, 1, 2, 70, 160, 655), (330, 306, 328, 346, 218, 343), (164, 165, 423, 166), (167, 168, 666, 426), (423, 425, 664, 166), (422, 165, 164, 172), (427, 169, 167, 426), (171, 170, 428, 429), (171, 429, 422, 172), (428, 170, 169, 427), (189, 4, 178, 156, 141, 140), (668, 1, 179, 134, 146, 163), (181, 162, 161, 147, 135, 134, 179), (668, 173, 0, 2, 1), (174, 175, 44, 0, 173), (176, 61, 62, 681, 122), (61, 176, 178, 4, 3), (685, 46, 47, 45, 573), (650, 30, 31, 23, 649), (67, 66, 64, 388), (298, 322, 212, 403, 213, 323), (5, 158, 159, 11, 7, 6, 9, 8, 10), (36, 643, 191, 38, 39), (556, 552, 549, 551), (573, 45, 44, 175, 587), (181, 655, 654, 162), (471, 477, 476, 467), (669, 177, 417, 415, 133, 491, 143), (193, 197, 6, 7), (287, 286, 285, 309, 310), (604, 622, 602, 601), (18, 17, 16, 342, 19, 14), (293, 292, 315, 316, 333, 624, 620), (182, 34, 28, 183), (414, 499, 502, 133, 415), (308, 307, 331, 219, 338, 337), (335, 326, 325, 304, 303, 215, 334), (683, 639, 201, 202, 200, 678), (222, 226, 223, 285, 224), (671, 284, 225, 226, 222), (227, 282, 281, 284, 671), (229, 228, 282, 227), (228, 229, 670, 280, 283), (280, 670, 230, 231, 279), (231, 230, 232, 233, 234), (233, 232, 236, 235, 278), (235, 236, 238, 237, 277), (237, 238, 221, 239, 276), (239, 221, 241, 274, 240), (274, 241, 242, 273, 275), (247, 246, 243, 273, 242), (244, 245, 272, 246, 247), (248, 270, 271, 245, 244), (249, 252, 250, 270, 248), (251, 268, 269, 252, 249), (253, 267, 266, 268, 251), (256, 255, 254, 267, 253), (673, 259, 265, 255, 256), (673, 257, 258, 259), (258, 257, 261, 260, 264), (260, 261, 672, 262, 263), (262, 672, 224, 285, 286), (321, 296, 319, 207, 208, 209), (683, 74, 85, 84, 83, 618, 86, 639), (304, 278, 235, 277, 302, 303), (58, 398, 395, 59), (58, 353, 354, 397, 398), (370, 50, 383, 384, 362), (611, 608, 596, 597), (160, 70, 40, 39, 38, 41, 43, 42, 656), (86, 87, 633, 624, 333, 201, 639), (289, 311, 644, 641, 198, 312), (630, 625, 78, 77), (657, 658, 659, 660, 661, 662, 663, 168, 167, 169, 170, 171, 172, 164, 166, 664), (15, 21, 22, 190, 195, 194, 12), (271, 294, 320, 295, 272, 245), (318, 317, 293, 620, 588, 203), (638, 637, 83, 84), (340, 25, 338, 219, 220, 341), (353, 58, 59, 57, 56, 674, 60, 355), (653, 161, 162, 654), (218, 19, 342, 341, 220, 343), (217, 344, 345, 14, 19, 218, 346), (551, 549, 548, 539), (300, 323, 213, 400, 399, 301), (497, 667, 494, 530), (352, 350, 334, 215, 351, 381, 354, 353, 355), (390, 55, 48, 392), (13, 8, 9, 192, 347), (309, 308, 337, 339), (372, 373, 358, 359), (363, 364, 365, 371), (359, 366, 367, 372), (373, 374, 368, 358), (361, 364, 363, 366, 359, 358, 368, 369, 52, 370, 362), (297, 321, 209, 460, 210), (367, 366, 363, 371), (365, 364, 361, 360), (65, 386, 374, 373, 372, 367, 371, 365, 360, 384, 383, 382, 390, 392, 391, 396, 394, 395, 398, 397, 379, 377, 376), (376, 377, 378), (377, 379, 380, 378), (337, 338, 25, 336, 339), (59, 395, 394, 356, 57), (347, 348, 17, 18, 13), (436, 438, 452, 451), (390, 382, 51, 55), (396, 391, 388, 64, 56, 57, 356), (42, 35, 34, 182, 656), (397, 354, 381, 380, 379), (381, 351, 214, 357, 675, 375, 65, 376, 378, 380), (404, 401, 402, 405, 123, 125, 676, 400, 213, 403), (460, 209, 208, 92, 457), (406, 121, 120, 124, 122, 681, 123, 405), (490, 567, 561, 118, 110, 109, 105), (625, 629, 79, 78), (479, 473, 474, 410, 442, 411), (119, 413, 412, 451, 452, 437, 408), (442, 409, 462, 411), (332, 331, 307, 223, 226, 225), (486, 412, 413, 484, 489), (212, 211, 455, 404, 403), (434, 431, 435, 124, 120, 408, 437, 438, 436, 407, 518, 516, 433), (144, 149, 148, 653, 654, 655, 160, 656, 182, 183, 184, 185, 186, 187, 188, 159, 158, 157, 130, 131, 152, 153, 132, 492), (302, 324, 214, 351, 215, 303), (531, 501, 444, 443), (417, 419, 416, 414, 415), (501, 531, 533, 500, 503, 502, 499), (511, 420, 430, 424, 425, 423, 165, 422, 429, 428, 427, 426, 666), (392, 48, 49, 393), (435, 431, 446), (132, 142, 493, 492), (362, 384, 360, 361), (488, 481, 482, 475), (15, 12, 11, 159, 188), (279, 305, 327, 329, 283, 280), (288, 264, 260, 263, 289, 312), (525, 463, 464, 445), (315, 266, 267, 254, 314, 316), (300, 240, 274, 275, 298, 323), (107, 455, 211, 210, 454, 453, 108), (453, 454, 583, 563, 560, 568, 567, 490), (454, 458, 541, 586, 585, 584, 580, 583), (356, 394, 396), (615, 592, 593, 594), (515, 546, 465, 516), (674, 344, 217, 349, 216, 60), (93, 127, 579, 586, 541, 89, 94), (469, 535, 468, 467, 476), (387, 389, 54, 53), (449, 440, 441), (331, 332, 330, 343, 220, 219), (517, 543, 544, 519), (553, 555, 477, 471), (571, 514, 512, 524, 528, 513, 534), (557, 488, 475, 480), (298, 275, 273, 297, 322), (489, 484, 483, 485, 487), (561, 567, 568, 566, 485, 483), (489, 487, 486), (479, 411, 462, 481, 488, 557, 558, 478), (492, 493, 145, 144), (495, 494, 667, 143, 491), (137, 136, 149, 144, 145), (503, 500, 532, 530, 494, 495), (287, 310, 647, 645, 644, 311), (546, 545, 547, 464, 463, 470, 465), (147, 161, 653, 148), (666, 510, 665, 509, 508, 506, 505, 504, 425, 424, 507, 498, 511), (290, 291, 199, 200, 202, 313), (512, 523, 524), (512, 514, 515, 516, 518, 461, 517, 519, 520, 128, 542, 521, 523), (26, 31, 30, 29, 32, 642), (302, 277, 237, 276, 299, 324), (409, 482, 481, 462), (386, 385, 369, 368, 374), (668, 163, 669, 143, 667, 497, 496, 498, 507, 522, 527, 528, 524, 523, 521, 174, 173), (445, 464, 547, 570, 522, 507, 424, 430, 447), (526, 534, 513), (534, 526, 527, 522, 570, 569, 571), (496, 529, 533, 531, 443, 418, 420, 511, 498), (532, 500, 533, 529), (496, 497, 530, 532, 529), (328, 329, 327, 349, 217, 346), (544, 520, 519), (525, 450, 434, 433, 470, 463), (536, 129, 128, 520, 544, 543, 540), (578, 576, 550, 537, 575), (535, 466, 548, 549, 552, 565, 554, 480, 475, 482, 409, 442, 410, 407, 436, 451, 412, 486, 487, 485, 566, 564, 562, 582, 581, 559, 550, 576, 577, 540, 543, 517, 461, 468), (466, 538, 539, 548), (677, 69, 678, 200, 199, 640, 679), (575, 536, 540, 577, 578), (586, 579, 537, 550, 559, 585), (175, 174, 521, 542, 126, 96, 572, 587), (335, 216, 349, 327, 305, 326), (547, 545, 569, 570), (304, 325, 234, 233, 278), (555, 556, 551, 539, 538, 469, 476, 477), (156, 178, 176, 122, 124, 435, 446, 432, 439, 447, 430, 420, 418, 421, 419, 417, 177), (407, 410, 474, 473, 472, 554, 565, 552, 553, 471, 467, 468, 461), (552, 556, 555, 553), (325, 326, 305, 279, 231, 234), (163, 146, 141, 156, 177, 669), (536, 575, 537, 579, 127, 129), (562, 564, 560, 563), (568, 560, 564, 566), (46, 685, 206, 205, 204), (578, 577, 576), (582, 580, 584, 581), (582, 562, 563, 583, 580), (585, 559, 581, 584), (574, 92, 208, 207, 206, 685, 573, 587, 572, 103), (204, 203, 588, 603, 604, 601, 600, 605, 606, 47, 46), (589, 607, 590, 591), (610, 598, 599, 609), (597, 596, 599, 598, 589, 591, 593, 592, 595, 613, 612), (610, 607, 589, 598), (599, 596, 608, 609), (616, 611, 597, 612, 82), (590, 594, 593, 591), (600, 601, 602), (154, 150, 152, 131), (288, 312, 198, 640, 199, 291), (495, 491, 133, 502, 503), (626, 630, 77, 76), (473, 479, 478, 472), (606, 605, 610, 609, 608, 611, 616, 619, 628, 629, 625, 630, 626, 627, 632, 631, 637, 638, 636, 635, 614, 72, 71), (615, 617, 595, 592), (314, 313, 202, 201, 333, 316), (79, 629, 628, 80), (86, 618, 621, 603, 588, 620, 624, 633, 623), (317, 318, 294, 271, 270, 250), (35, 42, 43, 684, 680), (21, 15, 188, 187), (80, 628, 619, 81), (636, 638, 84, 85, 634), (83, 637, 631, 621, 618), (139, 138, 142, 132, 153), (290, 265, 259, 258, 264, 288, 291), (554, 472, 478, 558), (679, 640, 198, 641, 642, 32), (643, 36, 37, 33, 651), (272, 295, 319, 296, 243, 246), (545, 546, 515, 514, 571, 569), (652, 651, 33, 29, 30, 650), (329, 328, 306, 281, 282, 228, 283), (336, 25, 340, 24, 23), (296, 321, 297, 273, 243), (22, 21, 187, 186), (659, 658, 505, 506), (660, 508, 509, 661), (509, 665, 662, 661), (660, 659, 506, 508), (658, 657, 504, 505), (510, 666, 168, 663), (662, 665, 510, 663), (657, 664, 425, 504), (118, 561, 483, 484, 413, 119), (676, 675, 357, 399, 400)])
me_wr_export_004.polygons.foreach_set('material_index', [1, 1, 1, 1, 1, 1, 1, 1, 1, 1, 1, 1, 1, 1, 1, 1, 1, 1, 1, 1, 1, 1, 1, 1, 1, 1, 1, 1, 1, 1, 1, 1, 1, 1, 1, 1, 1, 1, 1, 1, 1, 1, 1, 1, 1, 1, 1, 1, 1, 1, 1, 1, 1, 1, 1, 1, 1, 1, 1, 1, 1, 1, 1, 1, 1, 1, 1, 1, 1, 1, 1, 1, 1, 1, 1, 1, 1, 1, 1, 1, 1, 1, 1, 1, 1, 1, 1, 1, 1, 1, 1, 1, 1, 1, 1, 1, 1, 1, 1, 1, 1, 1, 1, 1, 1, 1, 1, 1, 1, 1, 1, 1, 1, 1, 1, 1, 1, 1, 1, 1, 1, 1, 1, 1, 1, 1, 1, 1, 1, 1, 1, 1, 1, 1, 1, 1, 1, 1, 1, 1, 1, 1, 1, 1, 1, 1, 1, 1, 1, 1, 1, 1, 1, 1, 1, 1, 1, 1, 1, 1, 1, 1, 1, 1, 1, 1, 1, 1, 1, 1, 1, 1, 1, 1, 1, 1, 1, 1, 1, 1, 1, 1, 1, 1, 1, 1, 1, 1, 1, 1, 1, 1, 1, 1, 1, 1, 1, 1, 1, 1, 1, 1, 1, 1, 1, 1, 1, 1, 1, 1, 1, 1, 1, 1, 1, 1, 1, 1, 1, 1, 1, 1, 1, 1, 1, 1, 1, 1, 1, 1, 1, 1, 1, 1, 1, 1, 1, 1, 1, 1, 1, 1, 1, 1, 1, 1, 1, 1, 1, 1, 1, 1, 1, 1, 1, 1, 1, 1, 1, 1, 1, 1, 1, 1, 1, 1, 1, 1, 1, 1, 1, 1, 1, 1, 1, 1, 1, 1, 1, 1, 1, 1, 1, 1, 1, 1, 1, 1, 1, 1, 1, 1, 1, 1, 1, 1, 1, 1, 1, 1, 1, 1, 1, 1, 1, 1, 1, 1, 1, 1, 1, 1, 1, 1, 1, 1, 1, 1, 1, 1, 1, 1, 1, 1, 1, 1, 1, 1, 1, 1, 1, 1, 1, 1, 1, 1, 1, 1, 1, 1, 1, 1, 1, 1, 1, 1, 1, 1, 1, 1, 1, 1, 1])
_uv = me_wr_export_004.uv_layers.new(name='UVMap')
_uv.uv.foreach_set('vector', [12.12, 13.13, 11.69, 12.56, 11.77, 12.56, 12.1, 12.43, 12.44, 12.89, 12.29, 13.0, 16.03, -4.907, 16.89, -4.509, 19.73, -2.102, 19.07, -1.867, 10.13, -7.776, 11.79, -7.776, 12.57, -7.103, -7.807, 13.34, -7.845, 12.98, -7.401, 12.93, -7.901, 12.45, -4.906, 8.812, -4.458, 13.01, -7.758, 13.37, 10.25, -2.273, 7.72, -15.0, 10.61, -15.0, 12.82, -3.889, -4.306, -15.0, -7.018, -1.367, -10.25, -2.273, -7.72, -15.0, -6.187, -15.0, -5.662, -15.0, -3.348, -14.7, -3.348, -0.9482, -5.467, -1.004, -6.187, -0.9159, -15.73, 17.27, -15.8, 17.24, -16.93, 14.24, -14.28, 13.96, -14.23, 13.99, -13.33, 17.05, -1.744, 1.076, -1.125, 1.039, -1.125, 2.0, -1.744, 2.0, 3.348, -5.765, 3.348, -15.0, 6.187, -15.0, 6.187, -3.889, 5.007, -4.754, -2.337e-15, -14.57, 4.247e-15, -0.9898, -2.872, -1.004, -3.348, -0.9482, -3.348, -14.7, -3.362, 4.119, -3.368, 4.106, -3.809, 1.0, -1.828, 1.0, -1.249, 3.872, 17.5, 1.687, 14.71, 2.012, 14.9, 1.0, 17.44, 1.0, 4.447, 16.15, 4.86, 18.84, 4.836, 18.84, 2.705, 18.61, 1.626, 15.79, 4.376, 16.11, 22.13, 3.31, 22.11, 3.316, 22.1, 3.357, 22.03, 3.532, 22.01, 3.532, 22.04, 2.938, 22.46, 2.938, 15.8, 17.24, 15.73, 17.27, 13.33, 17.05, 14.23, 13.99, 14.28, 13.96, 16.93, 14.24, -2.057, 7.023, 0.2913, 6.467, 0.7995, 7.187, 2.782, 8.505, 0.01659, 9.512, -0.02179, 9.485, -16.89, -4.661, -19.39, -5.463, -20.46, -6.54, -19.73, -6.765, 2.299, -0.7264, 2.357, -0.5032, 2.316, -0.4697, 2.31, -0.6478, -5.506, 17.38, -5.553, 17.41, -7.771, 17.24, -8.507, 14.24, -8.485, 14.21, -6.02, 14.43, 1.461, 10.54, 0.01659, 9.512, 2.782, 8.505, 3.679, 9.084, 6.303, 9.61, 5.27, 10.13, 22.43, -0.0486, 22.27, -0.9376, 22.46, -0.9376, 22.61, -0.7678, 22.88, -0.1001, 22.88, -0.0486, 12.96, 11.61, 13.54, 11.65, 13.74, 11.91, 13.06, 12.43, 11.9, -11.29, 12.29, -11.0, 12.82, -10.6, 12.53, -10.2, 11.53, -10.59, 11.39, -10.61, 22.27, -0.9376, 22.2, -1.224, 22.21, -1.219, 22.46, -0.9376, -3.278, -5.8, -3.348, -5.765, -3.348, -15.0, -2.677e-07, -15.0, 1.066e-14, -6.616, -1.012, -6.492, -2.094, -6.232, -0.5063, 1.251, -0.5063, 2.0, -1.125, 2.0, -1.125, 1.287, 12.35, 6.625, 11.42, 7.247, 11.09, 4.32, 10.61, 3.05, 11.43, 2.947, 13.31, 5.649, 13.1, 12.17, 13.21, 12.31, 12.82, 12.6, 12.56, 12.25, 12.88, 12.25, 11.97, 12.26, 12.44, 12.89, 12.12, 13.13, 11.49, 12.3, -11.97, 5.874, -11.49, 6.226, -11.2, 6.753, -11.13, 7.375, -11.3, 7.997, -11.69, 8.524, -11.77, 8.577, -12.88, 5.815, -12.56, 5.75, 14.9, 1.0, 14.71, -0.01201, 17.5, 0.3131, 17.44, 1.0, -2.057, -5.023, 0.2913, -4.467, -1.141, -2.348, -1.249, -1.872, -3.362, -2.119, -2.077, -5.0, 12.29, 7.997, 12.13, 8.524, 11.56, 8.524, 11.5, 7.997, -12.7, 1.544, -11.79, -0.3349, -11.79, -1.803, -10.13, -1.803, -5.27, -0.864, -1.461, 0.2245, -2.429, 2.48, -4.059, 4.32, -11.78, 4.32, -12.96, 3.05, -13.54, 3.16, -13.97, 3.402, -13.54, 4.268, -14.82, 3.101, -14.4, 2.96, 1.938, -2.281, 2.219, -2.05, 2.248, -1.575, 1.768, -1.71, 1.768, -2.343, 7.45, 16.49, 10.45, 16.8, 9.49, 19.32, 9.419, 19.32, 7.173, 19.08, -12.82, 5.75, -13.21, 5.874, -13.27, 5.941, -13.54, 4.268, -13.97, 3.402, -13.74, 3.16, -13.06, 2.947, -12.26, 3.803, -11.9, 6.753, -12.12, 6.226, -12.44, 5.874, 13.4, 6.625, 12.35, 6.625, 13.31, 5.649, -0.8376, 8.84, -0.935, 8.786, -2.767, 6.583, -0.5732, 5.223, -0.5655, 5.23, 0.8521, 6.967, 13.97, -9.74, 13.54, -9.649, 13.74, -9.914, 2.674e-07, 14.89, 3.169e-07, 12.07, 3.097, 12.12, 2.861, 14.94, 22.14, 2.049, 22.27, 1.0, 22.88, 1.0, 22.88, 2.049, 6.303, -7.61, 3.679, -7.084, 2.782, -6.505, 0.01659, -7.512, 1.461, -8.541, 5.27, -8.131, 15.73, 8.808, 13.52, 6.992, 14.92, 5.285, 14.96, 5.243, 17.66, 6.553, 15.8, 8.771, 7.72, -15.0, 10.25, -2.273, 7.018, -1.367, 4.306, -15.0, 9.49, -7.16, 10.45, -9.578, 10.48, -9.578, 13.27, -8.513, 11.66, -6.327, 11.58, -6.348, 12.29, 10.21, 12.29, 8.714, 12.44, 8.876, 12.82, 9.0, 13.21, 8.876, 13.53, 8.524, 13.75, 7.997, 13.82, 7.375, 13.85, 7.132, 14.14, 9.68, 13.74, 10.09, 12.82, 10.38, 13.54, 4.268, 13.97, 3.402, 13.54, 3.16, 12.96, 3.05, 11.78, 4.32, 4.059, 4.32, 2.429, 2.48, 1.461, 0.2245, 5.27, -0.864, 10.13, -1.803, 11.79, -1.803, 11.79, -0.3349, 12.7, 1.544, 14.4, 2.96, 14.82, 3.101, 13.97, 11.74, 13.74, 11.91, 13.54, 11.65, 1.768, -0.09734, 1.768, -0.7617, 2.288, -0.9096, 2.299, -0.7264, 2.31, -0.6478, 2.31, -0.4643, 1.938, -0.1594, 21.8, -1.782, 21.9, -1.814, 21.9, -1.057, 11.69, 8.524, 11.3, 7.997, 11.13, 7.375, 11.2, 6.753, 11.49, 6.226, 11.97, 5.874, 12.56, 5.75, 12.88, 5.815, 11.77, 8.577, -2.299, -0.7264, -2.31, -0.6478, -2.316, -0.4697, -2.357, -0.5032, 14.55, 3.094, 14.71, 2.012, 17.5, 1.687, 17.7, 2.347, -2.906, 14.96, -2.861, 14.94, 6.705e-08, 14.89, 9.446e-08, 18.12, -2.187, 18.15, 3.106, 12.11, 3.097, 12.12, 1.512e-07, 12.07, 2.377e-07, -0.3235, 3.106, -0.2767, -0.2394, 1.045, 0.0, 0.9331, 0.2394, 1.045, 7.901, 12.45, 8.385, 13.04, 7.401, 12.93, 8.385, 12.93, 7.845, 13.0, 7.401, 12.95, 7.845, -11.0, 8.385, -10.93, 7.401, -10.95, -7.401, 12.93, -8.385, 13.04, -7.901, 12.45, 21.17, 9.529, 21.22, 8.741, 20.33, 8.607, 20.5, 8.0, 23.33, 5.101, -1.886, 10.07, -1.051, 8.741, -0.8289, 9.529, -8.314e-08, 10.26, -3.154e-07, 14.58, -3.106, 14.53, -3.106, 10.03, -8.062, 6.53, -7.149, 6.16, -2.851, 6.16, -1.315, 6.782, -2.513, 9.554, -6.771, 9.554, 19.78, 6.212, 20.5, 8.0, 20.33, 8.607, 19.15, 7.281, 19.21, 6.478, 20.96, 10.07, 18.89, 9.554, 18.2, 6.782, 19.01, 6.704, 19.15, 7.281, 20.33, 8.607, 21.22, 8.741, 18.89, 7.771, 18.89, 3.513, 20.96, 2.886, 20.79, 4.106, 19.52, 7.0, 18.04, -6.149, 18.13, -7.062, 20.01, -5.0, 20.53, -4.0, 18.04, -4.0, 20.53, -4.0, 20.7, -3.601, 20.05, -0.5, 19.78, -0.5, 19.21, -0.2913, 19.01, 0.08204, 18.2, -0.3155, 18.04, -1.851, 18.04, -4.0, -7.149, 6.16, -5.0, 5.224, -2.851, 6.16, 1.17, 7.281, 0.918, 6.704, 1.291, 6.478, -21.17, 9.529, -23.33, 5.101, -20.5, 8.0, -20.33, 8.607, -21.22, 8.741, 3.106, 2.382, 4.601, 4.577, 1.5, 6.127, 1.5, 2.3, 2.569, 2.3, 2.607, 2.15, 19.52, -5.0, 20.79, -2.106, 20.96, -0.8863, 18.89, -1.513, 18.89, -5.771, -19.15, 7.281, -20.33, 8.607, -20.5, 8.0, -19.78, 6.212, -19.21, 6.478, 18.04, 6.0, 18.04, 3.851, 18.2, 2.315, 19.01, 1.918, 19.21, 2.291, 19.78, 2.5, 20.05, 2.5, 20.7, 5.601, 20.53, 6.0, -20.96, 10.07, -21.22, 8.741, -20.33, 8.607, -19.15, 7.281, -19.01, 6.704, -18.2, 6.782, -18.89, 9.554, -0.918, 6.704, -1.17, 7.281, -1.291, 6.478, 2.851, 6.16, 7.149, 6.16, 8.062, 6.53, 6.771, 9.554, 2.513, 9.554, 1.315, 6.782, 2.851, 6.16, 5.0, 5.224, 7.149, 6.16, 18.04, 8.149, 18.04, 6.0, 20.53, 6.0, 20.01, 7.0, 18.13, 9.062, -1.5, 2.3, -1.5, 6.127, -4.601, 4.577, -3.106, 2.382, -2.607, 2.15, -2.569, 2.3, 20.35, -5.0, 20.63, -4.463, 12.7, -9.039, 14.4, -9.573, 18.29, -7.323, 18.29, -7.323, 14.4, -9.573, 14.82, -9.627, 15.43, -9.392, 18.16, -7.485, 3.106, -0.2767, 3.119, -0.2779, 6.0, -0.1413, 6.0, 12.24, 5.984, 12.25, 3.106, 12.11, -21.21, -6.31, -20.46, -6.54, -19.39, -5.463, -20.76, -5.657, -2.612, -3.726, -2.437, -4.312, -2.467, -4.676, -2.457, -4.691, -2.453, -4.698, 2.453, -4.698, 2.457, -4.691, 2.467, -4.676, 2.437, -4.312, 2.612, -3.726, 22.62, -0.4678, 22.84, 1.0, 22.62, 2.468, 22.17, 3.453, 22.17, -1.453, 5.583, 15.16, 4.223, 18.25, 2.193, 18.15, 2.187, 18.15, 2.906, 14.96, 5.518, 15.12, -16.89, -4.661, -16.03, -4.312, -22.04, -4.312, -22.17, -4.676, -21.62, -5.432, -20.76, -5.657, -19.39, -5.463, -2.457, -4.691, -2.467, -4.676, -2.993, -5.432, -2.503, -6.095, -1.828, -5.918, -1.973e-08, 17.5, 1.524e-07, 14.58, 3.106, 14.53, 3.118, 14.54, 2.854, 17.47, 2.993, -5.432, 2.467, -4.676, 2.457, -4.691, 1.828, -5.918, 2.503, -6.095, 6.972, 5.157, 5.843, 5.015, 4.791, 4.6, 3.887, 3.939, 3.194, 3.078, 2.758, 2.076, 2.609, 1.0, 2.758, -0.07586, 3.194, -1.078, 3.887, -1.939, 4.791, -2.6, 5.843, -3.015, 6.972, -3.157, 8.102, -3.015, 9.154, -2.6, 10.06, -1.939, 10.75, -1.078, 11.19, -0.07586, 11.34, 1.0, 11.19, 2.076, 10.75, 3.078, 10.06, 3.939, 9.154, 4.6, 8.102, 5.015, 12.82, -10.6, 12.56, -10.25, 11.97, -10.26, 12.44, -10.89, 16.89, 6.509, 16.03, 6.907, 12.57, 9.103, 11.79, 9.776, 10.13, 9.776, 19.07, 3.867, 19.73, 4.102, 0.935, 15.39, 0.8376, 15.45, -1.526, 15.74, -1.306, 12.73, 1.342, 12.44, 1.361, 12.46, 19.88, -0.591, 22.18, -0.591, 22.27, 0.139, 19.88, 0.139, 19.88, 1.861, 19.88, 1.0, 22.47, 1.0, 22.35, 1.861, 22.27, 0.139, 22.39, 1.0, 19.88, 1.0, 19.88, 0.139, 22.12, -1.079, 22.18, -0.591, 19.88, -0.591, 19.88, -1.079, 22.23, 2.591, 19.88, 2.591, 19.88, 1.861, 22.35, 1.861, 19.88, 3.25, 19.88, 3.079, 22.15, 3.079, 22.11, 3.25, 19.88, -1.25, 22.11, -1.25, 22.12, -1.079, 19.88, -1.079, 22.15, 3.079, 19.88, 3.079, 19.88, 2.591, 22.23, 2.591, -16.03, -4.312, -12.57, -2.392, -22.03, -2.392, -22.09, -3.009, -21.84, -3.726, -22.04, -4.312, 22.03, -2.392, 12.57, -2.392, 16.03, -4.312, 22.04, -4.312, 21.84, -3.726, 22.09, -3.009, 16.89, -4.661, 19.39, -5.463, 20.76, -5.657, 21.62, -5.432, 22.17, -4.676, 22.04, -4.312, 16.03, -4.312, 22.03, -2.392, 21.48, -0.3349, 11.79, -0.3349, 11.79, -1.803, 12.57, -2.392, 20.82, 1.199, 20.63, 1.544, 12.7, 1.544, 11.79, -0.3349, 21.48, -0.3349, -21.48, -0.3349, -11.79, -0.3349, -12.7, 1.544, -20.63, 1.544, -20.82, 1.199, -11.79, -0.3349, -21.48, -0.3349, -22.03, -2.392, -12.57, -2.392, -11.79, -1.803, 18.16, 9.485, 15.43, 11.39, 14.82, 11.63, 14.4, 11.57, 18.29, 9.323, 3.348, -14.7, 3.348, -0.9482, 2.872, -1.004, 2.547e-07, -0.9898, 2.823e-07, -14.57, 13.74, -9.914, 13.54, -9.649, 12.96, -9.607, 13.06, -10.43, 2.888, 17.48, 2.854, 17.47, 3.118, 14.54, 6.0, 14.41, 6.02, 14.43, 5.506, 17.38, 10.13, -7.776, 19.07, -1.867, 18.49, -1.471, 13.46, -4.007, 12.82, -5.187, 10.25, -7.084, 7.018, -7.75, 6.303, -7.61, 5.27, -8.131, 3.679, -0.9918, 0.8923, -15.0, 4.306, -15.0, 7.018, -1.367, 6.303, -1.355, 1.125, 2.0, 1.125, 1.287, 1.744, 1.251, 1.744, 2.0, 18.29, 9.323, 14.4, 11.57, 12.7, 11.04, 20.63, 6.463, 20.35, 7.0, 16.89, -4.661, 19.73, -6.765, 20.46, -6.54, 19.39, -5.463, 22.88, 1.163, 22.88, 2.0, 22.34, 2.0, 22.34, 1.076, 22.17, 3.335, 22.17, -1.335, 22.3, -1.055, 22.45, 0.03918, 22.24, 1.0, 22.45, 1.961, 22.3, 3.055, -10.61, -15.0, -7.72, -15.0, -10.25, -2.273, -12.82, -3.889, 2.906, 14.96, 2.187, 18.15, -1.096e-07, 18.12, 1.398e-08, 14.89, 2.861, 14.94, 12.53, -10.2, 12.82, -10.6, 13.74, -9.914, 13.65, -9.788, 2.782, -6.505, 0.7995, -5.187, 0.2913, -4.467, -2.057, -5.023, -0.02179, -7.485, 0.01659, -7.512, 10.48, 16.79, 10.45, 16.8, 7.45, 16.49, 7.426, 16.48, 7.758, 13.37, 7.807, 13.34, 11.11, 13.69, 18.04, 2.952, 14.39, 4.278, 14.55, 3.094, 17.7, 2.347, 22.43, -0.0486, 22.88, -0.0486, 22.88, 1.0, 22.24, 1.0, 22.45, 0.03918, -2.861, 14.94, -2.906, 14.96, -5.518, 15.12, -5.984, 12.25, -3.106, 12.11, -3.097, 12.12, -7.758, 13.37, -7.426, 16.48, -7.45, 16.49, -10.45, 16.8, -10.48, 16.79, -11.11, 13.69, -7.807, 13.34, 4.059, 4.32, 4.906, 8.812, 4.458, 13.01, 4.416, 13.04, 1.337, 12.71, 2.429, 2.48, 2.758, 2.076, -1.467, 3.193, -1.471, 3.187, -1.777, 1.0, 2.609, 1.0, 3.194, 3.078, -0.5655, 5.23, -0.5732, 5.223, -1.467, 3.193, 2.758, 2.076, 3.887, 3.939, 0.8575, 6.97, 0.8521, 6.967, -0.5655, 5.23, 3.194, 3.078, 4.791, 4.6, 2.7, 8.3, 0.8575, 6.97, 3.887, 3.939, 2.7, 8.3, 4.791, 4.6, 5.843, 5.015, 4.836, 9.134, 2.705, 8.305, 4.836, 9.134, 5.843, 5.015, 6.972, 5.157, 7.123, 9.427, 4.86, 9.147, 7.123, 9.427, 6.972, 5.157, 8.102, 5.015, 9.419, 9.161, 7.173, 9.439, 9.419, 9.161, 8.102, 5.015, 9.154, 4.6, 11.58, 8.348, 9.49, 9.16, 11.58, 8.348, 9.154, 4.6, 10.06, 3.939, 13.46, 7.03, 11.66, 8.327, 13.46, 7.03, 10.06, 3.939, 10.75, 3.078, 14.92, 5.285, 13.52, 6.992, 14.92, 5.285, 10.75, 3.078, 11.19, 2.076, 15.85, 3.226, 14.96, 5.243, 15.85, 3.226, 11.19, 2.076, 11.34, 1.0, 16.18, 1.0, 15.87, 3.198, 11.19, -0.07586, 15.85, -1.226, 15.87, -1.198, 16.18, 1.0, 11.34, 1.0, 10.75, -1.078, 14.92, -3.285, 14.96, -3.243, 15.85, -1.226, 11.19, -0.07586, 10.06, -1.939, 13.46, -5.03, 13.52, -4.992, 14.92, -3.285, 10.75, -1.078, 9.154, -2.6, 11.58, -6.348, 11.66, -6.327, 13.46, -5.03, 10.06, -1.939, 8.102, -3.015, 9.419, -7.161, 9.49, -7.16, 11.58, -6.348, 9.154, -2.6, 6.972, -3.157, 7.123, -7.427, 7.173, -7.439, 9.419, -7.161, 8.102, -3.015, 5.843, -3.015, 4.836, -7.134, 4.86, -7.147, 7.123, -7.427, 6.972, -3.157, 4.791, -2.6, 2.7, -6.3, 2.705, -6.305, 4.836, -7.134, 5.843, -3.015, 4.791, -2.6, 3.887, -1.939, 0.8575, -4.97, 2.7, -6.3, 0.8575, -4.97, 3.887, -1.939, 3.194, -1.078, -0.5655, -3.23, 0.8521, -4.967, -0.5655, -3.23, 3.194, -1.078, 2.758, -0.07586, -1.467, -1.193, -0.5732, -3.223, -1.467, -1.193, 2.758, -0.07586, 2.609, 1.0, -1.777, 1.0, -1.471, -1.187, -2.854, 17.47, -2.888, 17.48, -5.506, 17.38, -6.02, 14.43, -6.0, 14.41, -3.118, 14.54, 4.059, 4.32, 11.78, 4.32, 9.061, 7.247, 9.291, 8.06, 10.21, 9.277, 10.8, 9.654, 7.901, 12.45, 4.906, 8.812, 10.45, 11.58, 9.49, 9.16, 11.58, 8.348, 11.66, 8.327, 13.27, 10.51, 10.48, 11.58, -11.64, 9.277, -12.87, 9.277, -13.26, 8.06, -11.51, 8.06, 10.21, 12.64, 10.8, 12.69, 11.39, 12.61, 11.9, 13.29, 11.12, 13.87, 11.77, -10.56, 11.69, -10.56, 12.12, -11.13, 12.44, -10.89, 12.1, -10.43, 13.21, -10.31, 13.53, -10.07, 13.48, -10.01, 13.1, -10.17, 19.07, 3.867, 10.13, 9.776, 5.27, 10.13, 6.303, 9.61, 7.018, 9.75, 10.25, 9.084, 12.82, 7.187, 13.46, 6.007, 18.49, 3.471, 7.901, 12.45, 7.401, 12.93, 7.845, 12.98, 7.807, 13.34, 7.758, 13.37, 4.458, 13.01, 4.906, 8.812, 5.583, 15.16, 5.518, 15.12, 5.984, 12.25, 6.0, 12.24, 8.465, 12.46, 7.786, 15.39, -12.29, 7.997, -12.35, 7.375, -11.43, 7.375, -11.5, 7.997, -0.861, -0.8736, -1.591, -0.9549, -2.079, -1.077, -2.25, -1.22, -2.079, -1.364, -1.591, -1.485, -0.861, -1.567, 6.217e-15, -1.595, 0.861, -1.567, 1.591, -1.485, 2.079, -1.364, 2.25, -1.22, 2.079, -1.077, 1.591, -0.9549, 0.861, -0.8736, 0.0, -0.8451, 3.278, -5.8, 2.094, -6.232, 1.012, -6.492, -9.16e-08, -6.616, 4.441e-15, -15.0, 3.348, -15.0, 3.348, -5.765, 13.52, -4.992, 15.73, -6.808, 15.8, -6.771, 17.66, -4.553, 14.96, -3.243, 14.92, -3.285, 13.33, 17.05, 13.27, 17.06, 10.48, 16.79, 11.11, 13.69, 11.16, 13.66, 14.23, 13.99, 13.26, 8.06, 12.87, 9.277, 11.64, 9.277, 11.51, 8.06, -3.119, -0.2779, -3.106, -0.2767, -3.106, 12.11, -5.984, 12.25, -6.0, 12.24, -6.0, -0.1413, -10.8, 9.654, -10.21, 9.277, -9.291, 8.06, -9.061, 7.247, -11.78, 4.32, -4.059, 4.32, -4.906, 8.812, -7.901, 12.45, 21.21, -6.31, 20.76, -5.657, 19.39, -5.463, 20.46, -6.54, -8.485, 12.44, -8.485, 0.07318, -6.023, -0.1431, -6.0, -0.1413, -6.0, 12.24, -8.465, 12.46, -1.337, 12.71, -2.429, 2.48, -1.461, 0.2245, -0.01659, 0.07086, 0.02179, 0.07318, 1.342, 12.44, -1.306, 12.73, -23.41, 2.0, -23.41, 1.251, -22.88, 1.163, -22.88, 2.0, 5.553, 17.41, 5.506, 17.38, 6.02, 14.43, 8.485, 14.21, 8.507, 14.24, 7.771, 17.24, 22.21, 3.219, 22.2, 3.224, 22.27, 2.938, 22.46, 2.938, -8.385, 13.04, -7.845, 12.98, -7.807, 13.34, -11.11, 13.69, -11.16, 13.66, -11.53, 10.12, -11.39, 10.09, -10.8, 9.654, -7.901, 12.45, 12.35, 7.375, 11.43, 7.375, 11.36, 6.753, 12.29, 6.753, -3.679, -0.9918, -6.303, -1.355, -7.018, -1.367, -4.306, -15.0, -0.8923, -15.0, 7.922e-09, 14.89, -2.861, 14.94, -3.097, 12.12, -4.021e-08, 12.07, -10.85, 7.375, -10.91, 6.753, -10.89, 6.753, -10.84, 7.375, 13.43, -9.936, 13.03, -10.07, 13.21, -10.31, 13.53, -10.07, -10.84, 7.375, -10.85, 7.997, -10.91, 7.997, -10.85, 7.375, -10.91, 6.753, -11.07, 6.226, -11.01, 6.226, -10.89, 6.753, -12.56, 9.0, -13.03, 8.876, -13.43, 8.524, -13.7, 7.997, -13.81, 7.375, -13.73, 6.753, -13.48, 6.226, -13.1, 5.874, -12.88, 5.815, -11.77, 8.577, -12.1, 8.876, 3.287e-08, 17.5, -2.854, 17.47, -3.118, 14.54, -3.106, 14.53, -1.128e-07, 14.58, -10.91, 7.997, -10.85, 7.997, -10.94, 8.524, -11.07, 8.524, 13.21, -10.31, 13.03, -10.07, 12.56, -10.25, 12.82, -10.6, -13.54, 4.268, -13.27, 5.941, -13.53, 6.226, -13.75, 6.753, -13.82, 7.375, -13.75, 7.997, -13.53, 8.524, -13.21, 8.876, -12.82, 9.0, -12.44, 8.876, -12.12, 8.524, -11.9, 7.997, -11.82, 7.375, -11.9, 6.753, -12.26, 3.803, -10.55, 5.649, -10.42, 6.625, -10.6, 8.06, -11.12, 9.277, -11.9, 10.09, -12.82, 10.38, -13.74, 10.09, -14.14, 9.68, 14.14, 11.62, 13.74, 11.91, 13.65, 11.79, 13.74, 11.91, 12.82, 12.6, 12.53, 12.2, 13.65, 11.79, -3.097, 12.12, -3.106, 12.11, -3.106, -0.2767, 6.017e-15, -0.3235, 7.911e-15, 12.07, -11.51, 8.06, -13.26, 8.06, -13.4, 6.625, -12.35, 6.625, -11.42, 7.247, -0.8923, -15.0, 2.002, -15.0, -0.7995, -0.9159, -2.782, -1.059, -3.679, -0.9918, 2.058, 1.002, 2.057, 1.0, 2.814, 1.0, 2.814, 1.002, 12.35, 7.375, 12.29, 7.997, 11.5, 7.997, 11.43, 7.375, -13.31, 5.649, -12.02, 3.803, -11.43, 2.947, -10.61, 3.05, -11.09, 4.32, -11.42, 7.247, -12.35, 6.625, 13.46, 6.007, 14.39, 4.348, 14.39, 4.278, 18.04, 2.952, 18.49, 3.471, 11.9, 13.29, 11.39, 12.61, 11.53, 12.59, 12.53, 12.2, 12.82, 12.6, -11.53, 10.12, -11.16, 13.66, -14.23, 13.99, -14.28, 13.96, -15.43, 3.157, -14.82, 3.101, -13.54, 4.268, -14.14, 9.68, -13.65, 10.09, -12.53, 10.38, 6.0, 9.711, 6.771, 9.554, 8.062, 6.53, 6.0, 5.05, 6.0, 1.896, 8.323, 2.96, 8.485, 2.999, 8.485, 14.21, 6.02, 14.43, 6.0, 14.41, -3.106, 14.53, -3.118, 14.54, -6.0, 14.41, -6.0, 9.711, -3.106, 10.03, 5.0, 4.455, 4.601, 4.577, 3.106, 2.382, 3.106, 1.309, 5.127, 1.199, 5.463, 1.544, 6.0, 1.896, 6.0, 5.05, -23.33, 5.101, -24.11, 3.732, -24.11, 2.739, -21.64, 2.3, -20.05, 6.127, -19.78, 6.212, -20.5, 8.0, -12.35, 7.375, -12.29, 6.753, -11.36, 6.753, -11.43, 7.375, 0.5063, 2.0, 0.5063, 1.076, 0.5066, 1.075, 1.03, 1.045, 1.125, 1.039, 1.125, 2.0, -21.64, 2.3, -22.1, 2.383, -22.47, 1.097, -21.9, 1.002, -21.9, 1.0, -21.8, 1.0, -21.7, 2.15, 1.125, 1.039, 1.744, 1.076, 1.744, 2.0, 1.125, 2.0, -5.583, 15.16, -5.518, 15.12, -2.906, 14.96, -2.187, 18.15, -2.193, 18.15, -4.223, 18.25, -23.41, 1.251, -22.47, 1.097, -22.1, 2.383, -23.54, 2.638, -23.39, 1.61, 3.118, 14.54, 3.106, 14.53, 3.106, 10.03, 6.0, 9.711, 6.0, 14.41, 1.938, -0.1594, 2.532, -0.6461, 2.567, -0.7427, 3.106, 1.309, 3.106, 2.382, 2.607, 2.15, 2.782, 1.0, 2.057, 1.0, 2.058, 1.002, 0.2394, 1.045, 1.845e-07, 0.9331, 2.903e-15, 0.2799, 1.049, 0.1657, 22.75, 2.228, 22.49, 2.828, 21.91, 3.503, 21.21, 3.944, 20.46, 4.138, 19.73, 4.102, 19.07, 3.867, 18.49, 3.471, 18.04, 2.952, 17.7, 2.347, 17.5, 1.687, 17.44, 1.0, 17.5, 0.3131, 17.7, -0.3472, 18.04, -0.9523, 18.49, -1.471, 19.07, -1.867, 19.73, -2.102, 20.46, -2.138, 21.21, -1.944, 21.91, -1.503, 22.49, -0.8276, 22.75, -0.2281, 22.92, 1.0, -13.27, 17.06, -13.33, 17.05, -14.23, 13.99, -11.16, 13.66, -11.11, 13.69, -10.48, 16.79, 1.1, -1.794, 1.1, -2.587, 1.768, -2.343, 1.768, -1.71, 2.055, -2.691, 2.224, -2.046, 1.938, -2.281, 1.049, -2.606, 0.9608, -2.615, 1.1, -2.587, 1.1, -1.794, -1.1, -1.794, -1.1, -2.587, -1.049, -2.606, 0.0, -2.72, 1.049, -2.606, -3.367e-08, -1.67, 2.352, -1.56, 2.514, -0.9414, -6.735e-08, -0.8309, 3.474e-15, -0.8451, 0.861, -0.8736, 1.591, -0.9549, 2.079, -1.077, 2.25, -1.22, 2.079, -1.364, 1.591, -1.485, 0.861, -1.567, -1.185e-07, -1.595, 12.29, 6.753, 11.36, 6.753, 11.3, 6.226, 12.13, 6.226, -22.02, -0.7427, -22.01, -0.6461, -22.03, -0.6461, 1.228, -5.836, 1.468, -4.924, 5.601e-15, -5.037, 5.98e-15, -5.783, 12.1, -10.43, 12.44, -10.89, 12.82, -10.6, 12.56, -10.25, 23.41, 2.0, 22.88, 2.0, 22.88, 1.163, 23.41, 1.251, 14.39, -2.278, 14.39, -2.348, 13.46, -4.007, 18.49, -1.471, 18.04, -0.9523, -4.86, 18.84, -4.447, 16.15, -4.376, 16.11, -1.626, 15.79, -2.705, 18.61, -4.836, 18.84, -0.8376, -6.84, 0.8521, -4.967, -0.5655, -3.23, -0.5732, -3.223, -2.767, -4.583, -0.935, -6.786, 1.768, -0.09734, 1.1, 0.1469, 1.1, -0.6769, 1.768, -0.7617, 7.45, 16.49, 7.173, 19.08, 7.123, 19.09, 4.86, 18.84, 4.447, 16.15, 7.426, 16.48, 17.66, 6.553, 14.96, 5.243, 15.85, 3.226, 15.87, 3.198, 18.89, 3.888, 17.71, 6.506, 1.886, 10.07, 3.106, 10.03, 3.106, 14.53, 2.67e-07, 14.58, 4.207e-08, 10.26, 0.8289, 9.529, 1.051, 8.741, 0.8289, 9.529, -3.648e-07, 10.26, -2.942e-08, 2.716, 1.119, 2.089, 1.115, 2.711, 1.412, 3.652, 1.5, 3.732, 1.5, 5.101, -2.161e-15, 10.26, -0.8289, 9.529, -1.5, 5.101, -1.5, 3.732, -1.412, 3.652, -1.115, 2.711, -1.119, 2.089, 7.507e-09, 2.716, -12.35, 6.625, -13.4, 6.625, -13.31, 5.649, 12.82, 12.6, 12.56, 12.25, 13.03, 12.07, 13.21, 12.31, 22.14, -0.0486, 22.88, -0.0486, 22.88, 1.0, 22.27, 1.0, -4.059, 4.32, -2.429, 2.48, -1.337, 12.71, -4.416, 13.04, -4.458, 13.01, -4.906, 8.812, 20.05, 6.127, 21.64, 2.3, 24.11, 2.739, 24.11, 3.732, 23.33, 5.101, 20.5, 8.0, 19.78, 6.212, -1.125, 2.0, -1.125, 1.039, -1.03, 1.045, -0.5063, 1.076, -0.5063, 2.0, 12.82, 12.6, 12.44, 12.89, 11.97, 12.26, 12.56, 12.25, -22.13, -0.4643, -22.13, -0.6478, -22.11, -0.4697, -5.518, 15.12, -5.583, 15.16, -7.786, 15.39, -8.465, 12.46, -6.0, 12.24, -5.984, 12.25, -2.058, 1.002, -2.814, 1.002, -2.814, 1.0, -2.057, 1.0, 23.41, 1.251, 23.41, 2.0, 22.88, 2.0, 22.88, 1.163, 22.46, -0.9376, 22.04, -0.9376, 22.01, -1.532, 22.03, -1.532, 22.1, -1.357, 22.11, -1.316, 22.13, -1.31, -1.125, 2.0, -1.744, 2.0, -1.744, 1.251, -1.125, 1.287, 18.89, 3.888, 15.87, 3.198, 16.18, 1.0, 19.32, 1.0, 18.91, 3.854, 2.539, 1.61, 2.179, 2.638, 1.933, 2.657, 1.933, 1.291, 2.539, 1.248, -24.11, 2.739, -24.11, 3.732, -24.2, 3.652, -24.2, 1.383, -23.65, 1.291, -23.65, 2.657, 2.539, 1.61, 2.539, 1.248, 2.642, 1.251, 22.34, 0.4937, 22.12, -0.125, 22.34, -0.7437, 22.88, -1.0, 23.41, -0.7437, 23.62, -0.125, 23.41, 0.4937, 22.88, 0.75, -3.729e-08, -5.783, -2.15e-08, -5.037, -1.468, -4.924, -1.228, -5.836, -1.049, -2.606, -1.938, -2.281, -2.224, -2.046, -2.055, -2.691, -0.9608, -2.615, -2.453, -4.698, -2.457, -4.691, -1.828, -5.918, -1.228, -5.836, -1.468, -4.924, 22.88, 2.049, 22.88, 2.1, 22.61, 2.768, 22.46, 2.938, 22.27, 2.938, 22.43, 2.049, 2.906, 14.96, 2.861, 14.94, 3.097, 12.12, 3.106, 12.11, 5.984, 12.25, 5.518, 15.12, -1.049, 0.1657, -1.1, 0.1469, -1.1, -0.6769, 1.1, -0.6769, 1.1, 0.1469, 1.049, 0.1657, 0.0, 0.2799, 21.62, -5.432, 20.76, -5.657, 21.21, -6.31, 21.91, -6.095, 3.855e-15, -1.595, -0.861, -1.567, -1.591, -1.485, -2.079, -1.364, -2.25, -1.22, -2.079, -1.077, -1.591, -0.9549, -0.861, -0.8736, -6.735e-08, -0.8451, 3.467e-15, -0.8309, -2.514, -0.9414, -2.352, -1.56, 3.893e-15, -1.67, 1.626, 15.79, 1.526, 15.74, 1.306, 12.73, 1.337, 12.71, 4.416, 13.04, 4.376, 16.11, 22.01, -0.6461, 22.02, -0.7427, 22.03, -0.6461, -2.532, -0.6461, -1.938, -0.1594, -1.049, 0.1657, 2.152e-07, 0.2799, -9.985e-09, 0.9331, -0.2394, 1.045, -2.058, 1.002, -2.057, 1.0, -2.782, 1.0, -2.607, 2.15, -3.106, 2.382, -3.106, 1.309, -2.567, -0.7427, -3.362, 4.119, -1.249, 3.872, -1.141, 4.348, 0.2913, 6.467, -2.057, 7.023, -2.077, 7.0, 13.27, 10.51, 11.66, 8.327, 13.46, 7.03, 13.52, 6.992, 15.73, 8.808, 13.33, 10.5, 22.34, 1.076, 22.88, 1.163, 22.88, 2.0, 22.34, 2.0, 13.27, 12.27, 13.21, 12.31, 13.1, 12.17, 13.48, 12.01, 13.53, 12.07, -2.643, -2.392, -2.545, -3.009, -2.335, -2.753, -2.055, -2.691, -2.224, -2.046, -2.219, -2.05, -2.248, -1.575, -2.352, -1.56, -2.514, -0.9414, -2.288, -0.9096, -2.299, -0.7264, -2.357, -0.5032, -2.532, -0.6461, -2.567, -0.7427, -3.106, 1.309, -5.127, 1.199, -3.732, -0.3349, 22.61, -0.7678, 22.88, -0.1001, 22.88, 2.1, 22.61, 2.768, 22.14, 3.288, 22.04, 3.514, 22.39, 1.0, 22.04, -1.514, 22.14, -1.288, 22.13, -0.6478, 22.13, -0.4643, 22.11, -0.4697, -2.31, -0.4643, -2.31, -0.6478, -2.299, -0.7264, -2.288, -0.9096, -1.768, -0.7617, -1.768, -0.09734, -1.938, -0.1594, 22.18, -1.248, 22.61, -0.7678, 22.88, -0.1001, 22.88, 2.1, 22.61, 2.768, 22.18, 3.248, 22.13, 3.352, 22.48, 1.0, 22.13, -1.352, -1.768, -2.343, -1.1, -2.587, -1.1, -1.794, -1.768, -1.71, -2.248, -1.575, -2.219, -2.05, -1.938, -2.281, -1.768, -2.343, -1.768, -1.71, -1.526, 15.74, -1.626, 15.79, -4.376, 16.11, -4.416, 13.04, -1.337, 12.71, -1.306, 12.73, 21.9, 3.814, 21.8, 3.782, 21.9, 3.057, 22.61, 2.768, 22.46, 2.938, 22.04, 2.938, 22.14, 2.049, 22.88, 2.049, 22.88, 2.1, 22.1, 2.383, 21.64, 2.3, 21.7, 2.15, 21.8, 1.0, 21.9, 1.0, 21.9, 1.002, 22.47, 1.097, -2.539, 1.61, -2.539, 1.248, -1.933, 1.291, -1.933, 2.657, -2.179, 2.638, 22.12, 2.125, 22.34, 2.744, 22.88, 3.0, 23.41, 2.744, 23.62, 2.125, 23.75, 0.3272, 23.41, 0.4937, 23.62, -0.125, 23.41, -0.7437, 22.88, -1.0, 22.34, -0.7437, 22.12, -0.125, 22.16, -0.03024, 22.16, 0.7606, 21.9, -1.058, 21.9, -1.814, 22.47, -1.979, 23.41, -1.642, 23.39, -1.539, 23.65, -0.9331, 24.2, -0.4118, 24.91, -0.1151, 25.02, -0.1164, 25.02, 2.116, 24.91, 2.115, 24.2, 2.412, 23.65, 2.933, 23.39, 3.539, 23.41, 3.642, 22.47, 3.979, 21.9, 3.814, 21.9, 3.058, 22.16, 1.239, 22.16, 2.03, -22.34, 1.076, -22.34, 2.0, -22.88, 2.0, -22.88, 1.163, 0.01659, 0.07086, 1.461, 0.2245, 2.429, 2.48, 1.337, 12.71, 1.306, 12.73, -1.342, 12.44, -0.02179, 0.07318, 23.54, 2.638, 22.1, 2.383, 22.47, 1.097, 23.41, 1.251, 23.39, 1.61, 24.11, 3.732, 24.11, 2.739, 23.65, 2.657, 23.65, 1.291, 24.2, 1.383, 24.2, 3.652, -5.463, 1.544, -5.127, 1.199, -3.106, 1.309, -3.106, 2.382, -4.601, 4.577, -5.0, 4.455, -6.0, 5.05, -6.0, 1.896, -7.758, 13.37, -4.458, 13.01, -4.416, 13.04, -4.376, 16.11, -4.447, 16.15, -7.426, 16.48, -1.1, -0.6769, -1.1, 0.1469, -1.768, -0.09734, -1.768, -0.7617, -10.45, 16.8, -7.45, 16.49, -7.173, 19.08, -9.419, 19.32, -9.49, 19.32, 23.41, 1.506, 23.62, 2.125, 23.41, 2.744, 22.88, 3.0, 22.34, 2.744, 22.12, 2.125, 22.34, 1.506, 22.88, 1.25, 2.545, -3.009, 2.643, -2.392, 3.732, -0.3349, 5.127, 1.199, 3.106, 1.309, 2.567, -0.7427, 2.532, -0.6461, 2.357, -0.5032, 2.299, -0.7264, 2.288, -0.9096, 2.514, -0.9414, 2.352, -1.56, 2.248, -1.575, 2.219, -2.05, 2.224, -2.046, 2.055, -2.691, 2.335, -2.753, 22.16, 0.7606, 22.16, -0.03024, 22.34, 0.4934, 22.34, 0.4937, 22.88, 0.75, 23.41, 0.4937, 23.75, 0.3272, 23.62, 2.125, 23.41, 1.506, 22.88, 1.25, 22.34, 1.506, 22.16, 2.03, 22.16, 1.239, 1.125, 1.287, 1.125, 2.0, 0.5063, 2.0, 0.5063, 1.251, -7.45, 16.49, -7.426, 16.48, -4.447, 16.15, -4.86, 18.84, -7.123, 19.09, -7.173, 19.08, -2.545, -3.009, -2.612, -3.726, 2.612, -3.726, 2.545, -3.009, 2.335, -2.753, -2.335, -2.753, 22.1, -1.704, 23.54, -1.179, 23.65, -0.9331, 24.11, -0.5, 21.64, -0.5, 21.64, -1.569, -25.02, 1.518, -24.91, 1.498, -24.91, 2.711, -25.26, 2.089, -24.2, 3.652, -24.91, 2.711, -24.91, 1.498, -24.2, 1.383, 15.43, 3.157, 18.16, 2.999, 16.96, 14.21, 16.93, 14.24, 14.28, 13.96, -2.539, 1.61, -2.642, 1.251, -2.539, 1.248, 25.02, 1.518, 25.26, 2.089, 24.91, 2.711, 24.91, 1.498, -1.116, 1.518, 1.116, 1.518, 1.119, 2.089, 5.982e-16, 2.716, -1.119, 2.089, 24.2, 3.652, 24.2, 1.383, 24.91, 1.498, 24.91, 2.711, -6.771, 9.554, -6.0, 9.711, -6.0, 14.41, -6.02, 14.43, -8.485, 14.21, -8.485, 2.999, -8.323, 2.96, -6.0, 1.896, -6.0, 5.05, -8.062, 6.53, 14.28, 13.96, 14.23, 13.99, 11.16, 13.66, 11.53, 10.12, 12.53, 10.38, 13.65, 10.09, 14.14, 9.68, 13.85, 7.132, 13.54, 4.268, 14.82, 3.101, 15.43, 3.157, 10.85, 7.997, 10.91, 7.997, 11.07, 8.524, 10.94, 8.524, 10.85, 7.375, 10.84, 7.375, 10.89, 6.753, 10.91, 6.753, 13.1, 5.874, 13.48, 6.226, 13.73, 6.753, 13.81, 7.375, 13.7, 7.997, 13.43, 8.524, 13.03, 8.876, 12.56, 9.0, 12.1, 8.876, 11.77, 8.577, 12.88, 5.815, 10.85, 7.375, 10.91, 7.997, 10.85, 7.997, 10.84, 7.375, 10.89, 6.753, 11.01, 6.226, 11.07, 6.226, 10.91, 6.753, 12.82, -10.6, 13.21, -10.31, 13.1, -10.17, 12.88, -10.25, 12.56, -10.25, 13.53, 12.07, 13.21, 12.31, 13.03, 12.07, 13.43, 11.94, 14.14, -9.62, 13.65, -9.788, 13.74, -9.914, -20.76, -5.657, -21.62, -5.432, -21.91, -6.095, -21.21, -6.31, -0.8376, 15.45, -0.935, 15.39, -1.361, 12.46, -1.342, 12.44, 1.306, 12.73, 1.526, 15.74, 22.43, 2.049, 22.45, 1.961, 22.24, 1.0, 22.88, 1.0, 22.88, 2.049, -12.13, 8.524, -12.29, 7.997, -11.5, 7.997, -11.56, 8.524, -22.34, 1.076, -22.34, 2.0, -22.88, 2.0, -22.88, 1.163, 13.54, 4.268, 13.85, 7.132, 13.82, 7.375, 13.75, 6.753, 13.53, 6.226, 13.21, 5.874, 12.82, 5.75, 12.44, 5.874, 12.12, 6.226, 11.9, 6.753, 11.82, 7.375, 11.9, 7.997, 12.12, 8.524, 12.29, 8.714, 12.29, 10.21, 11.9, 10.09, 11.12, 9.277, 10.6, 8.06, 10.42, 6.625, 10.55, 5.649, 13.06, 2.947, 13.74, 3.16, 13.97, 3.402, 12.82, 12.6, 12.44, 12.89, 12.1, 12.43, 12.56, 12.25, 4.447, 16.15, 4.376, 16.11, 4.416, 13.04, 4.458, 13.01, 7.758, 13.37, 7.426, 16.48, -11.36, 6.753, -12.29, 6.753, -12.13, 6.226, -11.3, 6.226, 7.901, 12.45, 10.8, 9.654, 11.39, 10.09, 11.53, 10.12, 11.16, 13.66, 11.11, 13.69, 7.807, 13.34, 7.845, 12.98, 8.385, 13.04, 13.27, -8.513, 13.33, -8.499, 15.73, -6.808, 13.52, -4.992, 13.46, -5.03, 11.66, -6.327, -3.348, -5.765, -5.007, -4.754, -6.187, -3.889, -6.187, -15.0, -3.348, -15.0, 14.55, -1.094, 14.39, -2.278, 18.04, -0.9523, 17.7, -0.3472, 11.49, -10.3, 12.12, -11.13, 12.44, -10.89, 11.97, -10.26, 13.4, 6.625, 13.26, 8.06, 11.51, 8.06, 11.42, 7.247, 12.35, 6.625, 10.21, -10.64, 11.12, -11.87, 11.9, -11.29, 11.39, -10.61, 10.8, -10.69, 2.457, -4.691, 2.453, -4.698, 1.468, -4.924, 1.228, -5.836, 1.828, -5.918, 1.626, -8.537, 2.705, -6.305, 2.7, -6.3, 0.8575, -4.97, 0.8521, -4.967, -0.8376, -6.84, 1.526, -8.512, -23.41, 1.251, -22.88, 1.163, -22.88, 2.0, -23.41, 2.0, 8.485, 0.07318, 8.485, 12.44, 8.465, 12.46, 6.0, 12.24, 6.0, -0.1413, 6.023, -0.1431, 0.8923, -15.0, 3.679, -0.9918, 2.782, -1.059, 0.7995, -0.9159, -2.002, -15.0, 14.96, -3.243, 17.66, -4.553, 17.71, -4.506, 18.89, -1.888, 15.87, -1.198, 15.85, -1.226, 22.88, -0.1001, 22.88, -0.0486, 22.14, -0.0486, 22.04, -0.9376, 22.46, -0.9376, 22.61, -0.7678, 5.662, -15.0, 6.187, -15.0, 6.187, -0.9159, 5.467, -1.004, 3.348, -0.9482, 3.348, -14.7, 1.626, 10.54, 1.526, 10.51, -0.8376, 8.84, 0.8521, 6.967, 0.8575, 6.97, 2.7, 8.3, 2.705, 8.305, -3.809, 1.0, -3.368, -2.106, -3.362, -2.119, -1.249, -1.872, -1.828, 1.0, 18.89, -1.888, 18.91, -1.854, 19.32, 1.0, 16.18, 1.0, 15.87, -1.198, 14.71, -0.01201, 14.55, -1.094, 17.7, -0.3472, 17.5, 0.3131, 19.88, 3.079, 19.88, 2.591, 22.18, 2.591, 22.12, 3.079, 19.88, -1.25, 22.11, -1.25, 22.15, -1.079, 19.88, -1.079, 22.15, -1.079, 22.23, -0.591, 19.88, -0.591, 19.88, -1.079, 19.88, 3.25, 19.88, 3.079, 22.12, 3.079, 22.11, 3.25, 19.88, 2.591, 19.88, 1.861, 22.27, 1.861, 22.18, 2.591, 22.35, 0.139, 22.47, 1.0, 19.88, 1.0, 19.88, 0.139, 19.88, -0.591, 22.23, -0.591, 22.35, 0.139, 19.88, 0.139, 19.88, 1.861, 19.88, 1.0, 22.39, 1.0, 22.27, 1.861, 21.64, 2.5, 24.11, 2.5, 23.65, 2.933, 23.54, 3.179, 22.1, 3.704, 21.64, 3.569, -18.16, 2.999, -15.43, 3.157, -14.28, 13.96, -16.93, 14.24, -16.96, 14.21])
me_wr_export_004.materials.append(mat_dev_devw0a)
me_wr_export_004.materials.append(mat_dev_devg1b)
me_wr_export_004.use_remesh_fix_poles = True
me_wr_export_004.use_remesh_preserve_attributes = False
me_wr_export_004.use_mirror_vertex_groups = False
me_wr_export_004.update()
me_wr_export_001 = bpy.data.meshes.new('wr_export.001')
me_wr_export_001.from_pydata([(2.598, 1.5, 1.0), (0.0, 3.0, -3.0), (1.5, 2.598, -3.0), (2.598, -1.5, 1.0), (0.0, -3.0, -3.0), (1.5, -2.598, 1.0), (2.598, -1.5, -3.0), (3.0, 1.907e-06, 1.0), (3.0, 1.907e-06, -3.0), (2.598, 1.5, -3.0), (-2.598, 1.5, -3.0), (-1.5, 2.598, -3.0), (-3.0, 1.907e-06, -3.0), (-2.799, -0.75, -3.0), (-2.598, -1.5, -3.0), (-1.5, -2.598, -3.0), (1.5, -2.598, -3.0), (-0.75, 1.299, -3.0), (0.0, 1.5, -3.0), (0.75, 1.299, -3.0), (1.299, 0.75, -3.0), (1.5, 1.907e-06, -3.0), (1.299, -0.75, -3.0), (0.75, -1.299, -3.0), (0.0, -1.5, -3.0), (-0.75, -1.299, -3.0), (-1.299, -0.75, -3.0), (-1.5, 1.907e-06, -3.0), (-1.299, 0.75, -3.0), (0.75, -2.799, -3.0), (-2.598, -1.5, 1.0), (0.0, -3.0, 1.0), (-0.75, -1.299, 1.0), (0.0, -1.5, 1.0), (0.75, -1.299, 1.0), (-1.5, -2.598, 1.0), (1.5, 1.907e-06, 1.0), (1.299, 0.75, 1.0), (-1.299, 0.75, 1.0), (-1.5, 1.907e-06, 1.0), (-1.299, -0.75, 1.0), (1.299, -0.75, 1.0), (0.75, 1.299, 1.0), (0.0, 1.5, 1.0), (-0.75, 1.299, 1.0), (-1.105, 0.9439, 1.0), (0.0, 2.049, 1.0), (-2.232, 1.866, 1.0), (-0.75, 2.799, 1.0), (-1.5, 2.598, 1.0), (0.0, 3.0, 1.0), (1.5, 2.598, 1.0), (-3.0, 1.907e-06, 1.0), (-2.598, 1.5, 1.0), (-0.75, 1.299, -3.0), (0.0, 1.5, -3.0), (0.75, 1.299, -3.0), (1.299, 0.75, -3.0), (1.5, 1.907e-06, -3.0), (1.299, -0.75, -3.0), (0.75, -1.299, -3.0), (0.0, -1.5, -3.0), (-0.75, -1.299, -3.0), (-1.299, -0.75, -3.0), (-1.5, 1.907e-06, -3.0), (-1.299, 0.75, -3.0), (-0.75, -1.299, 1.0), (0.0, -1.5, 1.0), (0.75, -1.299, 1.0), (1.5, 1.907e-06, 1.0), (1.299, 0.75, 1.0), (-1.299, 0.75, 1.0), (-1.5, 1.907e-06, 1.0), (-1.299, -0.75, 1.0), (1.299, -0.75, 1.0), (0.75, 1.299, 1.0), (0.0, 1.5, 1.0), (-0.75, 1.299, 1.0)], [], [(7, 8, 9, 0), (6, 8, 7, 3), (15, 4, 31, 35), (16, 6, 3, 5), (0, 51, 50, 48, 46, 44, 43, 42, 37, 36, 41, 34, 33, 32, 40, 39, 38, 45, 47, 53, 52, 30, 35, 31, 5, 3, 7), (51, 0, 9, 2), (14, 15, 35, 30), (4, 15, 14, 13, 25, 24, 23, 22, 29), (9, 8, 6, 16, 29, 22, 21, 20, 19, 18, 17, 28, 27, 26, 25, 13, 12, 10, 11, 1, 2), (12, 52, 53, 10), (5, 31, 4, 29, 16), (47, 49, 11, 10, 53), (52, 12, 13, 14, 30), (49, 48, 50, 1, 11), (51, 2, 1, 50), (49, 47, 45, 44, 46, 48), (54, 55, 56, 57, 58, 59, 60, 61, 62, 63, 64, 65), (69, 70, 75, 76, 77, 71, 72, 73, 66, 67, 68, 74)])
me_wr_export_001.polygons.foreach_set('material_index', [0, 0, 0, 0, 0, 0, 0, 0, 0, 0, 0, 0, 0, 0, 0, 0, 1, 1])
_uv = me_wr_export_001.uv_layers.new(name='UVMap')
_uv.uv.foreach_set('vector', [-20.75, 8.0, -19.75, 8.0, -19.75, 8.375, -20.75, 8.375, -19.75, 7.625, -19.75, 8.0, -20.75, 8.0, -20.75, 7.625, 19.75, 5.5, 19.75, 5.125, 20.75, 5.125, 20.75, 5.5, -19.75, 7.35, -19.75, 7.625, -20.75, 7.625, -20.75, 7.35, -3.475, 8.375, -3.75, 8.65, -4.125, 8.75, -4.312, 8.7, -4.125, 8.512, -4.312, 8.325, -4.125, 8.375, -3.938, 8.325, -3.8, 8.188, -3.75, 8.0, -3.8, 7.812, -3.938, 7.675, -4.125, 7.625, -4.312, 7.675, -4.45, 7.812, -4.5, 8.0, -4.45, 8.188, -4.401, 8.236, -4.683, 8.466, -4.775, 8.375, -4.875, 8.0, -4.775, 7.625, -4.5, 7.35, -4.125, 7.25, -3.75, 7.35, -3.475, 7.625, -3.375, 8.0, -20.75, 8.65, -20.75, 8.375, -19.75, 8.375, -19.75, 8.65, 19.75, 7.625, 19.75, 7.35, 20.75, 7.35, 20.75, 7.625, 4.125, 7.25, 4.5, 7.35, 4.775, 7.625, 4.825, 7.812, 4.312, 7.675, 4.125, 7.625, 3.938, 7.675, 3.8, 7.812, 3.938, 7.3, 3.475, 8.375, 3.375, 8.0, 3.475, 7.625, 3.75, 7.35, 3.938, 7.3, 3.8, 7.812, 3.75, 8.0, 3.8, 8.188, 3.938, 8.325, 4.125, 8.375, 4.312, 8.325, 4.45, 8.188, 4.5, 8.0, 4.45, 7.812, 4.312, 7.675, 4.825, 7.812, 4.875, 8.0, 4.775, 8.375, 4.5, 8.65, 4.125, 8.75, 3.75, 8.65, 19.75, 8.0, 20.75, 8.0, 20.75, 8.375, 19.75, 8.375, 20.75, 4.75, 20.75, 5.125, 19.75, 5.125, 19.75, 4.938, 19.75, 4.75, 20.75, -3.683, 20.75, -3.5, 19.75, -3.5, 19.75, -3.775, 20.75, -3.775, 20.75, 8.0, 19.75, 8.0, 19.75, 7.812, 19.75, 7.625, 20.75, 7.625, 20.75, -3.5, 20.75, -3.312, 20.75, -3.125, 19.75, -3.125, 19.75, -3.5, 20.75, -2.75, 19.75, -2.75, 19.75, -3.125, 20.75, -3.125, -4.5, 8.65, -4.683, 8.466, -4.401, 8.236, -4.312, 8.325, -4.125, 8.512, -4.312, 8.7, 4.312, 8.325, 4.125, 8.375, 3.938, 8.325, 3.8, 8.188, 3.75, 8.0, 3.8, 7.812, 3.938, 7.675, 4.125, 7.625, 4.312, 7.675, 4.45, 7.812, 4.5, 8.0, 4.45, 8.188, -3.75, 8.0, -3.8, 8.188, -3.938, 8.325, -4.125, 8.375, -4.312, 8.325, -4.45, 8.188, -4.5, 8.0, -4.45, 7.812, -4.312, 7.675, -4.125, 7.625, -3.938, 7.675, -3.8, 7.812])
me_wr_export_001.materials.append(mat_dev_devg1a)
me_wr_export_001.materials.append(mat_dev_devk2a)
me_wr_export_001.use_remesh_fix_poles = True
me_wr_export_001.use_remesh_preserve_attributes = False
me_wr_export_001.use_mirror_vertex_groups = False
me_wr_export_001.update()
me_wr_export_003 = bpy.data.meshes.new('wr_export.003')
me_wr_export_003.from_pydata([(-5.636, 2.65, 0.0), (-7.971, -3.815e-06, 0.0), (-5.636, -2.65, -1.913), (-5.636, -2.65, 0.0), (-7.364, -1.434, -1.609), (-7.364, -1.434, 0.0), (-7.364, 1.434, -0.8914), (-7.971, -3.815e-06, -1.25), (-7.364, 1.434, 0.0), (-5.636, 2.65, -0.5874), (-3.05, -3.463, 0.0), (7.364, 1.434, 0.0), (5.636, 2.65, 0.0), (3.05, 3.463, 0.0), (-3.05, 3.463, 0.0), (7.971, -3.815e-06, 0.0), (7.364, -1.434, -1.609), (7.364, -1.434, 0.0), (5.636, -2.65, 0.0), (5.636, -2.65, -1.913), (3.05, -3.463, -2.116), (3.05, -3.463, 0.0), (0.0, -3.748, -2.187), (-3.05, -3.463, -2.116), (0.0, -3.748, 0.0), (0.0, 3.748, -0.313), (-3.05, 3.463, -0.3843), (0.0, 3.748, 0.0), (3.05, 3.463, -0.3843), (5.636, 2.65, -0.5874), (7.364, 1.434, -0.8914), (7.971, -3.815e-06, -1.25)], [], [(23, 10, 3, 2), (10, 24, 21, 18, 17, 15, 11, 12, 13, 27, 14, 0, 8, 1, 5, 3), (26, 9, 0, 14), (5, 4, 2, 3), (1, 7, 4, 5), (6, 7, 1, 8), (0, 9, 6, 8), (31, 15, 17, 16), (17, 18, 19, 16), (19, 18, 21, 20), (21, 24, 22, 20), (23, 22, 24, 10), (27, 25, 26, 14), (25, 27, 13, 28), (13, 12, 29, 28), (29, 12, 11, 30), (11, 15, 31, 30)])
_uv = me_wr_export_003.uv_layers.new(name='UVMap')
_uv.uv.foreach_set('vector', [18.22, -2.487, 18.75, -2.487, 18.75, -1.841, 18.27, -1.841, 3.487, 6.884, 4.25, 6.813, 5.013, 6.884, 5.659, 7.087, 6.091, 7.391, 6.243, 7.75, 6.091, 8.109, 5.659, 8.413, 5.013, 8.616, 4.25, 8.687, 3.487, 8.616, 2.841, 8.413, 2.409, 8.109, 2.257, 7.75, 2.409, 7.391, 2.841, 7.087, 18.65, 4.487, 18.6, 3.841, 18.75, 3.841, 18.75, 4.487, 18.75, -1.409, 18.35, -1.409, 18.27, -1.841, 18.75, -1.841, 18.75, 7.75, 18.44, 7.75, 18.35, 7.391, 18.75, 7.391, 18.53, 8.109, 18.44, 7.75, 18.75, 7.75, 18.75, 8.109, 18.75, 3.841, 18.6, 3.841, 18.53, 3.409, 18.75, 3.409, -18.44, 7.75, -18.75, 7.75, -18.75, 7.391, -18.35, 7.391, 18.75, -5.091, 18.75, -4.659, 18.27, -4.659, 18.35, -5.091, 18.27, -4.659, 18.75, -4.659, 18.75, -4.013, 18.22, -4.013, 18.75, -4.013, 18.75, -3.25, 18.2, -3.25, 18.22, -4.013, 18.22, -2.487, 18.2, -3.25, 18.75, -3.25, 18.75, -2.487, 18.75, 5.25, 18.67, 5.25, 18.65, 4.487, 18.75, 4.487, 18.67, 5.25, 18.75, 5.25, 18.75, 6.013, 18.65, 6.013, 18.75, 6.013, 18.75, 6.659, 18.6, 6.659, 18.65, 6.013, 18.6, 6.659, 18.75, 6.659, 18.75, 7.091, 18.53, 7.091, -18.75, 8.109, -18.75, 7.75, -18.44, 7.75, -18.53, 8.109])
me_wr_export_003.materials.append(mat_dev_devw0a)
me_wr_export_003.materials.append(mat_dev_devg1b)
me_wr_export_003.use_remesh_fix_poles = True
me_wr_export_003.use_remesh_preserve_attributes = False
me_wr_export_003.use_mirror_vertex_groups = False
me_wr_export_003.update()
me_wr_export_005 = bpy.data.meshes.new('wr_export.005')
me_wr_export_005.from_pydata([(7.971, -1.907e-06, 0.0), (7.971, -1.907e-06, -1.25), (7.364, -1.434, 0.0), (7.364, -1.434, -1.609), (5.636, -2.65, 0.0), (5.636, -2.65, -1.913), (5.636, 2.65, -0.5874), (5.636, 2.65, 0.0), (7.364, 1.434, -0.8914), (7.364, 1.434, 0.0), (1.907e-06, 3.748, 0.0), (-3.05, -3.463, 0.0), (3.05, -3.463, -2.116), (3.05, -3.463, 0.0), (-3.05, -3.463, -2.116), (1.907e-06, -3.748, -2.187), (1.907e-06, -3.748, 0.0), (-5.636, -2.65, 0.0), (-5.636, -2.65, -1.913), (-7.971, -1.907e-06, -1.25), (-7.364, -1.434, -1.609), (-7.364, -1.434, 0.0), (-7.364, 1.434, 0.0), (-7.364, 1.434, -0.8914), (-7.971, -1.907e-06, 0.0), (-5.636, 2.65, -0.5874), (-3.05, 3.463, -0.3843), (-5.636, 2.65, 0.0), (1.907e-06, 3.748, -0.313), (-3.05, 3.463, 0.0), (3.05, 3.463, -0.3843), (3.05, 3.463, 0.0)], [], [(1, 0, 2, 3), (2, 4, 5, 3), (7, 9, 8, 6), (9, 0, 1, 8), (12, 13, 16, 15), (14, 15, 16, 11), (18, 14, 11, 17), (21, 20, 18, 17), (19, 20, 21, 24), (22, 23, 19, 24), (27, 25, 23, 22), (26, 25, 27, 29), (10, 28, 26, 29), (28, 10, 31, 30), (31, 10, 29, 27, 22, 24, 21, 17, 11, 16, 13, 4, 2, 0, 9, 7), (30, 31, 7, 6), (13, 12, 5, 4)])
_uv = me_wr_export_005.uv_layers.new(name='UVMap')
_uv.uv.foreach_set('vector', [-18.44, 7.75, -18.75, 7.75, -18.75, 7.391, -18.35, 7.391, 18.75, 3.409, 18.75, 3.841, 18.27, 3.841, 18.35, 3.409, 18.75, -1.841, 18.75, -1.409, 18.53, -1.409, 18.6, -1.841, -18.75, 8.109, -18.75, 7.75, -18.44, 7.75, -18.53, 8.109, 18.22, 4.487, 18.75, 4.487, 18.75, 5.25, 18.2, 5.25, 18.22, 6.013, 18.2, 5.25, 18.75, 5.25, 18.75, 6.013, 18.27, 6.659, 18.22, 6.013, 18.75, 6.013, 18.75, 6.659, 18.75, 7.091, 18.35, 7.091, 18.27, 6.659, 18.75, 6.659, 18.44, 7.75, 18.35, 7.391, 18.75, 7.391, 18.75, 7.75, 18.75, 8.109, 18.53, 8.109, 18.44, 7.75, 18.75, 7.75, 18.75, -4.659, 18.6, -4.659, 18.53, -5.091, 18.75, -5.091, 18.65, -4.013, 18.6, -4.659, 18.75, -4.659, 18.75, -4.013, 18.75, -3.25, 18.67, -3.25, 18.65, -4.013, 18.75, -4.013, 18.67, -3.25, 18.75, -3.25, 18.75, -2.487, 18.65, -2.487, -3.487, 8.616, -4.25, 8.687, -5.013, 8.616, -5.659, 8.413, -6.091, 8.109, -6.243, 7.75, -6.091, 7.391, -5.659, 7.087, -5.013, 6.884, -4.25, 6.813, -3.487, 6.884, -2.841, 7.087, -2.409, 7.391, -2.257, 7.75, -2.409, 8.109, -2.841, 8.413, 18.65, -2.487, 18.75, -2.487, 18.75, -1.841, 18.6, -1.841, 18.75, 4.487, 18.22, 4.487, 18.27, 3.841, 18.75, 3.841])
me_wr_export_005.materials.append(mat_dev_devw0a)
me_wr_export_005.materials.append(mat_dev_devg1b)
me_wr_export_005.use_remesh_fix_poles = True
me_wr_export_005.use_remesh_preserve_attributes = False
me_wr_export_005.use_mirror_vertex_groups = False
me_wr_export_005.update()
me_cube = bpy.data.meshes.new('Cube')
me_cube.from_pydata([(0.0, -1.0, 0.0), (0.0, -1.0, 0.9792), (0.0, 0.0, 0.0), (0.0, 0.0, 0.9792), (1.0, -1.0, 0.0), (1.0, -1.0, 0.9792), (1.0, 0.0, 0.0), (1.0, 0.0, 0.9792)], [], [(0, 1, 3, 2), (2, 3, 7, 6), (6, 7, 5, 4), (4, 5, 1, 0), (2, 6, 4, 0), (7, 3, 1, 5)])
_uv = me_cube.uv_layers.new(name='UVMap')
_uv.uv.foreach_set('vector', [0.375, 0.0, 0.625, 0.0, 0.625, 0.25, 0.375, 0.25, 0.375, 0.25, 0.625, 0.25, 0.625, 0.5, 0.375, 0.5, 0.375, 0.5, 0.625, 0.5, 0.625, 0.75, 0.375, 0.75, 0.375, 0.75, 0.625, 0.75, 0.625, 1.0, 0.375, 1.0, 0.125, 0.5, 0.375, 0.5, 0.375, 0.75, 0.125, 0.75, 0.625, 0.5, 0.875, 0.5, 0.875, 0.75, 0.625, 0.75])
me_cube.use_remesh_fix_poles = True
me_cube.use_remesh_preserve_attributes = False
me_cube.use_mirror_vertex_groups = False
me_cube.update()
me_cube_001 = bpy.data.meshes.new('Cube.001')
me_cube_001.from_pydata([(0.0, -2.455, 0.0), (0.0, -2.455, 0.75), (0.0, 0.4545, 0.0), (0.0, 0.4545, 0.75), (1.0, -2.455, 0.0), (1.0, -2.455, 0.75), (1.0, 0.4545, 0.0), (1.0, 0.4545, 0.75)], [], [(0, 1, 3, 2), (2, 3, 7, 6), (6, 7, 5, 4), (4, 5, 1, 0), (2, 6, 4, 0), (7, 3, 1, 5)])
_uv = me_cube_001.uv_layers.new(name='UVMap')
_uv.uv.foreach_set('vector', [0.375, 0.0, 0.625, 0.0, 0.625, 0.25, 0.375, 0.25, 0.375, 0.25, 0.625, 0.25, 0.625, 0.5, 0.375, 0.5, 0.375, 0.5, 0.625, 0.5, 0.625, 0.75, 0.375, 0.75, 0.375, 0.75, 0.625, 0.75, 0.625, 1.0, 0.375, 1.0, 0.125, 0.5, 0.375, 0.5, 0.375, 0.75, 0.125, 0.75, 0.625, 0.5, 0.875, 0.5, 0.875, 0.75, 0.625, 0.75])
me_cube_001.materials.append(mat_material_001)
me_cube_001.use_remesh_fix_poles = True
me_cube_001.use_remesh_preserve_attributes = False
me_cube_001.use_mirror_vertex_groups = False
me_cube_001.update()
arm_armature = bpy.data.armatures.new('Armature')  # bones are not reproduced

# ---- objects
ob_iris_l = bpy.data.objects.new('iris.L', me_wr_export_002)
ob_head = bpy.data.objects.new('head', me_wr_export_004)
ob_armature = bpy.data.objects.new('Armature', arm_armature)
ob_empty = bpy.data.objects.new('Empty', None)
ob_iris_r = bpy.data.objects.new('iris.R', me_wr_export_001)
ob_eye_l = bpy.data.objects.new('eye.L', me_wr_export_003)
ob_eye_r = bpy.data.objects.new('eye.R', me_wr_export_005)
ob_camera = bpy.data.objects.new('Camera', cam_camera)
ob_camera_guide = bpy.data.objects.new('camera guide', me_cube)
ob_floor_near_door = bpy.data.objects.new('floor near door', me_cube_001)

# ---- transforms, parenting, visibility, modifiers, constraints
ob_iris_l.parent = ob_armature
ob_iris_l.matrix_parent_inverse = Matrix(((1.0, -0.0, -0.0, -0.0), (-0.0, 1.0, 0.0, 20.0), (-0.0, -0.0, 1.0, 60.0), (-0.0, 0.0, -0.0, 1.0)))
ob_iris_l.location = (16.5, -75.0, 28.0)
ob_iris_l.rotation_euler = (1.571, -0.0, 0.0)
ob_iris_l.show_wire = True
ob_iris_l.lineart.crease_threshold = 0.0
_vg = ob_iris_l.vertex_groups.new(name='neck')
_vg = ob_iris_l.vertex_groups.new(name='head')
_vg = ob_iris_l.vertex_groups.new(name='brow.L')
_vg = ob_iris_l.vertex_groups.new(name='eye.L')
_vg.add([0, 1, 2, 3, 4, 5, 6, 7, 8, 9, 10, 11, 12, 13, 14, 15, 16, 17, 18, 19, 20, 21, 22, 23, 24, 25, 26, 27, 28, 29, 30, 31, 32, 33, 34, 35, 36, 37, 38, 39, 40, 41, 42, 43, 44, 45, 46, 47, 48, 49, 50, 51, 52, 53, 54, 55, 56, 57, 58, 59, 60, 61, 62, 63, 64, 65, 66, 67, 68, 69, 70, 71, 72, 73, 74, 75, 76], 1.0, 'REPLACE')
_vg = ob_iris_l.vertex_groups.new(name='jaw')
_vg = ob_iris_l.vertex_groups.new(name='liptop.L')
_vg = ob_iris_l.vertex_groups.new(name='liptop.R')
_vg = ob_iris_l.vertex_groups.new(name='brow.R')
_vg = ob_iris_l.vertex_groups.new(name='eye.R')
_vg = ob_iris_l.vertex_groups.new(name='cheek.L')
_vg = ob_iris_l.vertex_groups.new(name='cheek.R')
_m = ob_iris_l.modifiers.new('Armature', 'ARMATURE')
_m.object = ob_armature
ob_head.parent = ob_armature
ob_head.matrix_parent_inverse = Matrix(((1.0, -0.0, -0.0, -0.0), (-0.0, 1.0, 0.0, 20.0), (-0.0, -0.0, 1.0, 60.0), (-0.0, 0.0, -0.0, 1.0)))
ob_head.location = (0.0, 0.0, 0.0)
ob_head.rotation_euler = (1.571, -0.0, 0.0)
ob_head.lineart.crease_threshold = 0.0
_vg = ob_head.vertex_groups.new(name='neck')
_vg.add([6, 7, 8, 9, 11, 12, 13, 15, 16, 17, 18, 20, 21, 22, 23, 24, 27, 28, 29, 30, 31, 33, 34, 35, 36, 37, 38, 39, 41, 42, 43, 190, 191, 192, 193, 194, 195, 196, 197, 347, 348, 643, 648, 649, 650, 651, 652, 680, 682, 684], 1.0, 'REPLACE')
_vg = ob_head.vertex_groups.new(name='head')
_vg.add([0, 8, 9, 10, 13, 14, 16, 17, 18, 19, 20, 23, 24, 25, 26, 29, 30, 31, 32, 33, 36, 37, 38, 39, 40, 44, 45, 46, 47, 48, 49, 50, 51, 52, 53, 54, 55, 56, 57, 58, 59, 60, 61, 62, 63, 64, 65, 66, 67, 68, 69, 71, 72, 73, 74, 75, 76, 77, 78, 79, 80, 81, 82, 83, 84, 85, 86, 87, 88, 89, 90, 91, 92, 93, 94, 95, 96, 97, 98, 99, 100, 101, 102, 103, 104, 105, 106, 107, 108, 109, 110, 111, 112, 113, 114, 115, 116, 117, 118, 119, 120, 121, 122, 123, 124, 125, 126, 127, 128, 129, 130, 131, 132, 133, 134, 135, 136, 137, 138, 139, 140, 141, 142, 143, 144, 145, 146, 147, 148, 149, 150, 151, 152, 153, 154, 155, 156, 157, 158, 159, 160, 161, 162, 163, 164, 165, 166, 167, 168, 169, 170, 171, 172, 173, 174, 175, 176, 177, 178, 179, 180, 181, 182, 183, 184, 185, 186, 187, 188, 189, 198, 199, 200, 201, 202, 203, 204, 205, 206, 207, 208, 209, 210, 211, 212, 213, 214, 215, 216, 217, 218, 219, 220, 221, 222, 223, 224, 225, 226, 227, 228, 229, 230, 231, 232, 233, 234, 235, 236, 237, 238, 239, 240, 241, 242, 243, 244, 245, 246, 247, 248, 249, 250, 251, 252, 253, 254, 255, 256, 257, 258, 259, 260, 261, 262, 263, 264, 265, 266, 267, 268, 269, 270, 271, 272, 273, 274, 275, 276, 277, 278, 279, 280, 281, 282, 283, 284, 285, 286, 287, 288, 289, 290, 291, 292, 293, 294, 295, 296, 297, 298, 299, 300, 301, 302, 303, 304, 305, 306, 307, 308, 309, 310, 311, 312, 313, 314, 315, 316, 317, 318, 319, 320, 321, 322, 323, 324, 325, 326, 327, 328, 329, 330, 331, 332, 333, 334, 335, 336, 337, 338, 339, 340, 341, 342, 343, 344, 345, 346, 349, 350, 351, 352, 353, 354, 355, 356, 357, 358, 359, 360, 361, 362, 363, 364, 365, 366, 367, 368, 369, 370, 371, 372, 373, 374, 375, 376, 377, 378, 379, 380, 381, 382, 383, 384, 385, 386, 387, 388, 389, 390, 391, 392, 393, 394, 395, 396, 397, 398, 399, 400, 401, 402, 403, 404, 405, 406, 407, 408, 409, 410, 411, 412, 413, 414, 415, 416, 417, 418, 419, 420, 421, 422, 423, 424, 425, 426, 427, 428, 429, 430, 431, 432, 433, 434, 435, 436, 437, 438, 439, 440, 441, 442, 443, 444, 445, 446, 447, 448, 449, 450, 451, 452, 453, 454, 455, 456, 457, 458, 459, 460, 461, 462, 463, 464, 465, 466, 467, 468, 469, 470, 471, 472, 473, 474, 475, 476, 477, 478, 479, 480, 481, 482, 483, 484, 485, 486, 487, 488, 489, 490, 491, 492, 493, 494, 495, 496, 497, 498, 499, 500, 501, 502, 503, 504, 505, 506, 507, 508, 509, 510, 511, 512, 513, 514, 515, 516, 517, 518, 519, 520, 521, 522, 523, 524, 525, 526, 527, 528, 529, 530, 531, 532, 533, 534, 535, 536, 537, 538, 539, 540, 541, 542, 543, 544, 545, 546, 547, 548, 549, 550, 551, 552, 553, 554, 555, 556, 557, 558, 559, 560, 561, 562, 563, 564, 565, 566, 567, 568, 569, 570, 571, 572, 573, 574, 575, 576, 577, 578, 579, 580, 581, 582, 583, 584, 585, 586, 587, 588, 589, 590, 591, 592, 593, 594, 595, 596, 597, 598, 599, 600, 601, 602, 603, 604, 605, 606, 607, 608, 609, 610, 611, 612, 613, 614, 615, 616, 617, 618, 619, 620, 621, 622, 623, 624, 625, 626, 627, 628, 629, 630, 631, 632, 633, 634, 635, 636, 637, 638, 639, 640, 641, 642, 644, 645, 646, 647, 653, 654, 655, 656, 657, 658, 659, 660, 661, 662, 663, 664, 665, 666, 667, 668, 669, 670, 671, 672, 673, 674, 675, 676, 677, 678, 679, 681, 683, 685], 1.0, 'REPLACE')
_vg = ob_head.vertex_groups.new(name='brow.L')
_vg.add([106, 107, 401, 404, 455], 1.0, 'REPLACE')
_vg = ob_head.vertex_groups.new(name='eye.L')
_vg = ob_head.vertex_groups.new(name='jaw')
_vg.add([1, 2, 3, 4, 5, 6, 7, 11, 12, 15, 21, 22, 27, 28, 34, 35, 41, 42, 43, 70, 130, 131, 132, 133, 134, 135, 136, 137, 138, 139, 140, 141, 142, 144, 145, 146, 147, 148, 149, 150, 151, 152, 153, 154, 155, 156, 157, 158, 159, 160, 161, 162, 163, 168, 177, 178, 179, 180, 181, 182, 183, 184, 185, 186, 187, 188, 189, 190, 492, 493, 502, 511, 653, 654, 655, 656, 666, 668, 669], 1.0, 'REPLACE')
_vg = ob_head.vertex_groups.new(name='liptop.L')
_vg.add([164, 165, 166, 171, 172, 422, 423, 429, 430, 431, 432, 433, 434, 435, 439, 440, 441, 445, 446, 447, 449, 450, 463, 464, 470, 525], 1.0, 'REPLACE')
_vg = ob_head.vertex_groups.new(name='liptop.R')
_vg.add([504, 505, 506, 507, 508, 512, 513, 514, 515, 522, 523, 524, 526, 527, 528, 534, 545, 546, 547, 569, 570, 571, 657, 658, 659, 660], 1.0, 'REPLACE')
_vg = ob_head.vertex_groups.new(name='brow.R')
_vg.add([90, 92, 457, 459, 574], 1.0, 'REPLACE')
_vg = ob_head.vertex_groups.new(name='eye.R')
_vg = ob_head.vertex_groups.new(name='cheek.L')
_vg.add([112, 116, 117, 121, 402, 405, 406], 1.0, 'REPLACE')
_vg = ob_head.vertex_groups.new(name='cheek.R')
_vg.add([96, 97, 101, 102, 103, 126, 572], 1.0, 'REPLACE')
_vg = ob_head.vertex_groups.new(name='lipbot.L')
_vg.add([167, 169, 170, 414, 415, 416, 417, 418, 419, 420, 421, 426, 427, 428, 443, 444, 448, 499, 501, 531], 1.0, 'REPLACE')
_vg = ob_head.vertex_groups.new(name='lipbot.R')
_vg.add([143, 491, 494, 495, 496, 497, 498, 500, 503, 509, 510, 529, 530, 532, 533, 661, 662, 663, 665, 667], 1.0, 'REPLACE')
_m = ob_head.modifiers.new('Armature', 'ARMATURE')
_m.object = ob_armature
ob_armature.location = (0.0, -20.0, -60.0)
ob_armature.show_in_front = True
ob_armature.lineart.crease_threshold = 0.0
ob_empty.location = (0.0, -20.0, 28.0)
ob_empty.rotation_euler = (4.281, -0.0, 4.171)
ob_empty.empty_display_type = 'SINGLE_ARROW'
ob_empty.empty_display_size = 120.0
ob_empty.lineart.crease_threshold = 0.0
ob_iris_r.parent = ob_armature
ob_iris_r.matrix_parent_inverse = Matrix(((1.0, -0.0, -0.0, -0.0), (-0.0, 1.0, 0.0, 20.0), (-0.0, -0.0, 1.0, 60.0), (-0.0, 0.0, -0.0, 1.0)))
ob_iris_r.location = (-16.5, -75.0, 28.0)
ob_iris_r.rotation_euler = (1.571, -0.0, 0.0)
ob_iris_r.show_wire = True
ob_iris_r.lineart.crease_threshold = 0.0
_vg = ob_iris_r.vertex_groups.new(name='neck')
_vg = ob_iris_r.vertex_groups.new(name='head')
_vg = ob_iris_r.vertex_groups.new(name='brow.L')
_vg = ob_iris_r.vertex_groups.new(name='eye.L')
_vg = ob_iris_r.vertex_groups.new(name='jaw')
_vg = ob_iris_r.vertex_groups.new(name='liptop.L')
_vg = ob_iris_r.vertex_groups.new(name='liptop.R')
_vg = ob_iris_r.vertex_groups.new(name='brow.R')
_vg = ob_iris_r.vertex_groups.new(name='eye.R')
_vg.add([0, 1, 2, 3, 4, 5, 6, 7, 8, 9, 10, 11, 12, 13, 14, 15, 16, 17, 18, 19, 20, 21, 22, 23, 24, 25, 26, 27, 28, 29, 30, 31, 32, 33, 34, 35, 36, 37, 38, 39, 40, 41, 42, 43, 44, 45, 46, 47, 48, 49, 50, 51, 52, 53, 54, 55, 56, 57, 58, 59, 60, 61, 62, 63, 64, 65, 66, 67, 68, 69, 70, 71, 72, 73, 74, 75, 76, 77], 1.0, 'REPLACE')
_vg = ob_iris_r.vertex_groups.new(name='cheek.L')
_vg = ob_iris_r.vertex_groups.new(name='cheek.R')
_m = ob_iris_r.modifiers.new('Armature', 'ARMATURE')
_m.object = ob_armature
ob_eye_l.parent = ob_armature
ob_eye_l.matrix_parent_inverse = Matrix(((1.0, -0.0, -0.0, -0.0), (-0.0, 1.0, 0.0, 20.0), (-0.0, -0.0, 1.0, 60.0), (-0.0, 0.0, -0.0, 1.0)))
ob_eye_l.location = (17.0, -75.0, 27.0)
ob_eye_l.rotation_euler = (1.571, -0.0, 0.0)
ob_eye_l.lineart.crease_threshold = 0.0
_vg = ob_eye_l.vertex_groups.new(name='neck')
_vg = ob_eye_l.vertex_groups.new(name='head')
_vg.add([0, 1, 2, 3, 4, 5, 6, 7, 8, 9, 10, 11, 12, 13, 14, 15, 16, 17, 18, 19, 20, 21, 22, 23, 24, 25, 26, 27, 28, 29, 30, 31], 1.0, 'REPLACE')
_vg = ob_eye_l.vertex_groups.new(name='brow.L')
_vg = ob_eye_l.vertex_groups.new(name='eye.L')
_vg = ob_eye_l.vertex_groups.new(name='jaw')
_vg = ob_eye_l.vertex_groups.new(name='liptop.L')
_vg = ob_eye_l.vertex_groups.new(name='liptop.R')
_vg = ob_eye_l.vertex_groups.new(name='brow.R')
_vg = ob_eye_l.vertex_groups.new(name='eye.R')
_vg = ob_eye_l.vertex_groups.new(name='cheek.L')
_vg = ob_eye_l.vertex_groups.new(name='cheek.R')
_vg = ob_eye_l.vertex_groups.new(name='lipbot.L')
_vg = ob_eye_l.vertex_groups.new(name='lipbot.R')
_m = ob_eye_l.modifiers.new('Armature', 'ARMATURE')
_m.object = ob_armature
ob_eye_r.parent = ob_armature
ob_eye_r.matrix_parent_inverse = Matrix(((1.0, -0.0, -0.0, -0.0), (-0.0, 1.0, 0.0, 20.0), (-0.0, -0.0, 1.0, 60.0), (-0.0, 0.0, -0.0, 1.0)))
ob_eye_r.location = (-17.0, -75.0, 27.0)
ob_eye_r.rotation_euler = (1.571, -0.0, 0.0)
ob_eye_r.lineart.crease_threshold = 0.0
_vg = ob_eye_r.vertex_groups.new(name='neck')
_vg = ob_eye_r.vertex_groups.new(name='head')
_vg.add([0, 1, 2, 3, 4, 5, 6, 7, 8, 9, 10, 11, 12, 13, 14, 15, 16, 17, 18, 19, 20, 21, 22, 23, 24, 25, 26, 27, 28, 29, 30, 31], 1.0, 'REPLACE')
_vg = ob_eye_r.vertex_groups.new(name='brow.L')
_vg = ob_eye_r.vertex_groups.new(name='eye.L')
_vg = ob_eye_r.vertex_groups.new(name='jaw')
_vg = ob_eye_r.vertex_groups.new(name='liptop.L')
_vg = ob_eye_r.vertex_groups.new(name='liptop.R')
_vg = ob_eye_r.vertex_groups.new(name='brow.R')
_vg = ob_eye_r.vertex_groups.new(name='eye.R')
_vg = ob_eye_r.vertex_groups.new(name='cheek.L')
_vg = ob_eye_r.vertex_groups.new(name='cheek.R')
_vg = ob_eye_r.vertex_groups.new(name='lipbot.L')
_vg = ob_eye_r.vertex_groups.new(name='lipbot.R')
_m = ob_eye_r.modifiers.new('Armature', 'ARMATURE')
_m.object = ob_armature
ob_camera.location = (128.0, -97.0, -40.5)
ob_camera.rotation_euler = (1.571, 0.0, 1.571)
ob_camera.lineart.crease_threshold = 0.0
ob_camera_guide.location = (0.0, -53.0, -64.0)
ob_camera_guide.scale = (128.0, 44.0, 24.0)
ob_camera_guide.hide_select = True
ob_camera_guide.display_type = 'WIRE'
ob_camera_guide.lineart.crease_threshold = 0.0
ob_floor_near_door.location = (0.0, -53.0, -64.0)
ob_floor_near_door.scale = (128.0, 44.0, 24.0)
ob_floor_near_door.hide_select = True
ob_floor_near_door.lineart.crease_threshold = 0.0

# ---- collection membership
col_the_head.objects.link(ob_iris_l)
col_the_head.objects.link(ob_head)
col_the_head.objects.link(ob_armature)
col_the_head.objects.link(ob_empty)
col_the_head.objects.link(ob_iris_r)
col_the_head.objects.link(ob_eye_l)
col_the_head.objects.link(ob_eye_r)
col_the_shot.objects.link(ob_camera)
col_the_shot.objects.link(ob_camera_guide)
col_the_shot.objects.link(ob_floor_near_door)

# ---- scene / render settings (as saved in the file)
scene.camera = ob_camera
scene.frame_start = 1; scene.frame_end = 350; scene.frame_set(1)
scene.render.engine = 'BLENDER_EEVEE_NEXT'
scene.render.fps = 30
scene.cycles.use_denoising = False
scene.cycles.samples = 128
scene.cycles.sampling_pattern = 'TABULATED_SOBOL'
scene.cycles.use_adaptive_sampling = False
scene.cycles.use_light_tree = False
scene.view_settings.view_transform = 'Filmic'
bpy.context.view_layer.update()

# ---- added for rendering (the .blend has no usable light): sun
light_auto_sun = bpy.data.lights.new('AutoSun', 'SUN')
light_auto_sun.energy = 3.0
light_auto_sun.angle = 0.0523599
ob_auto_sun = bpy.data.objects.new('AutoSun', light_auto_sun)
scene.collection.objects.link(ob_auto_sun)
ob_auto_sun.rotation_euler = (0.872665, 0.174533, 0.523599)
bpy.context.view_layer.update()
